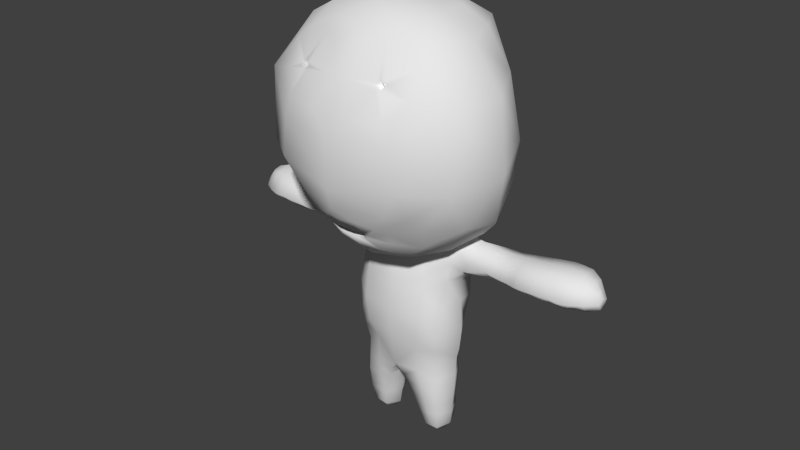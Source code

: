 # Source: character.blend  (saved by Blender 2.59.0; exported with 4.5.12 LTS)
import bpy
from mathutils import Matrix  # noqa: F401  (used for matrix-valued properties, if any)

bpy.ops.wm.read_factory_settings(use_empty=True)
scene = bpy.context.scene
scene.name = 'Scene'

# ---- collections
col_collection_1 = bpy.data.collections.new('Collection 1'); scene.collection.children.link(col_collection_1)
col_collection_2 = bpy.data.collections.new('Collection 2'); scene.collection.children.link(col_collection_2)
col_collection_3 = bpy.data.collections.new('Collection 3'); scene.collection.children.link(col_collection_3)
col_collection_4 = bpy.data.collections.new('Collection 4'); scene.collection.children.link(col_collection_4)
col_collection_5 = bpy.data.collections.new('Collection 5'); scene.collection.children.link(col_collection_5)
col_collection_6 = bpy.data.collections.new('Collection 6'); scene.collection.children.link(col_collection_6)
col_collection_7 = bpy.data.collections.new('Collection 7'); scene.collection.children.link(col_collection_7)
col_collection_8 = bpy.data.collections.new('Collection 8'); scene.collection.children.link(col_collection_8)
col_collection_9 = bpy.data.collections.new('Collection 9'); scene.collection.children.link(col_collection_9)
col_collection_10 = bpy.data.collections.new('Collection 10'); scene.collection.children.link(col_collection_10)
col_collection_11 = bpy.data.collections.new('Collection 11'); scene.collection.children.link(col_collection_11)
col_collection_12 = bpy.data.collections.new('Collection 12'); scene.collection.children.link(col_collection_12)
col_collection_13 = bpy.data.collections.new('Collection 13'); scene.collection.children.link(col_collection_13)
col_collection_14 = bpy.data.collections.new('Collection 14'); scene.collection.children.link(col_collection_14)
col_collection_15 = bpy.data.collections.new('Collection 15'); scene.collection.children.link(col_collection_15)
col_collection_16 = bpy.data.collections.new('Collection 16'); scene.collection.children.link(col_collection_16)
col_collection_17 = bpy.data.collections.new('Collection 17'); scene.collection.children.link(col_collection_17)
col_collection_18 = bpy.data.collections.new('Collection 18'); scene.collection.children.link(col_collection_18)
col_collection_19 = bpy.data.collections.new('Collection 19'); scene.collection.children.link(col_collection_19)
col_collection_20 = bpy.data.collections.new('Collection 20'); scene.collection.children.link(col_collection_20)

# ---- materials (node trees are filled in below, after node groups)
mat_character_material = bpy.data.materials.new('character_material')
mat_character_material.alpha_threshold = 0.0
mat_character_material.use_transparent_shadow = False
mat_character_material.roughness = 0.5
mat_character_material.line_color = (0.0, 0.0, 0.0, 1.0)

# ---- material node trees

# ---- world
world_world = bpy.data.worlds.new('World'); scene.world = world_world
world_world.color = (0.05088, 0.05088, 0.05088)
world_world.use_sun_shadow = False
world_world.sun_shadow_jitter_overblur = 0.0
world_world.cycles.sampling_method = 'MANUAL'
world_world.cycles.sample_map_resolution = 256

# ---- meshes
me_cube_000 = bpy.data.meshes.new('Cube.000')
me_cube_000.from_pydata([(-106.7, 55.97, 305.1), (4.8e-05, 42.46, 307.9), (4.8e-05, 121.1, 373.1), (-40.23, 123.0, 371.6), (106.7, 55.97, 305.1), (40.23, 123.0, 371.6), (-81.55, 128.4, 366.9), (-180.9, 108.6, 309.6), (180.9, 108.6, 309.6), (81.55, 128.4, 366.9), (-92.0, 166.0, 392.4), (-41.01, 165.8, 401.2), (-82.04, 228.3, 438.7), (-163.1, 210.7, 409.2), (82.04, 228.3, 438.7), (41.01, 165.8, 401.2), (92.0, 166.0, 392.4), (163.1, 210.7, 409.2), (4.8e-05, 165.6, 403.3), (4.8e-05, 228.7, 452.9), (-101.9, 149.7, 375.3), (-189.4, 167.2, 342.0), (189.4, 167.2, 342.0), (101.9, 149.7, 375.3), (4.8e-05, 1116.0, 189.4), (-225.0, 1073.0, 200.0), (-129.8, 1042.0, 280.4), (4.8e-05, 1024.0, 324.4), (129.8, 1042.0, 280.4), (225.0, 1073.0, 200.0), (4.8e-05, 1111.0, -170.4), (4.8e-05, 1025.0, -294.8), (-278.9, 1013.0, -222.6), (-183.2, 1085.0, -143.6), (278.9, 1013.0, -222.6), (183.2, 1085.0, -143.6), (4.8e-05, 818.1, -406.9), (-307.0, 793.8, -296.3), (307.0, 793.8, -296.3), (4.8e-05, 610.8, -436.8), (-303.3, 583.4, -349.1), (303.3, 583.4, -349.1), (4.8e-05, 302.1, -384.0), (-204.0, 323.8, -333.1), (204.0, 323.8, -333.1), (4.8e-05, 126.3, -261.0), (-152.7, 162.3, -250.2), (152.7, 162.3, -250.2), (-207.5, 0.3355, 108.4), (-319.4, 35.58, 91.62), (-178.2, 49.65, -13.97), (-135.0, 12.44, 35.06), (178.2, 49.65, -13.97), (319.4, 35.58, 91.62), (207.5, 0.3355, 108.4), (135.0, 12.44, 35.06), (4.8e-05, 93.89, -188.0), (-60.94, 107.9, -170.8), (60.94, 107.9, -170.8), (4.8e-05, -41.38, 146.8), (4.8e-05, -3.907, 40.38), (-240.9, 1080.0, -68.02), (4.8e-05, 1141.0, -58.09), (240.9, 1080.0, -68.02), (-349.5, 1006.0, -96.95), (349.5, 1006.0, -96.95), (-437.0, 814.5, -145.1), (437.0, 814.5, -145.1), (-475.6, 513.1, -182.6), (475.6, 513.1, -182.6), (-449.5, 321.4, -192.6), (449.5, 321.4, -192.6), (-321.3, 161.1, -171.4), (321.3, 161.1, -171.4), (-127.9, 108.0, -131.3), (127.9, 108.0, -131.3), (-205.7, 20.93, 231.7), (4.8e-05, -24.0, 233.2), (205.7, 20.93, 231.7), (-289.1, 98.43, 244.5), (289.1, 98.43, 244.5), (-303.2, 280.3, 363.2), (-227.6, 285.5, 416.9), (-311.2, 426.2, 446.3), (-489.0, 421.6, 314.5), (311.2, 426.2, 446.3), (227.6, 285.5, 416.9), (303.2, 280.3, 363.2), (489.0, 421.6, 314.5), (4.8e-05, 293.3, 489.9), (4.8e-05, 394.3, 522.1), (-337.2, 217.8, 301.8), (-474.9, 225.4, 182.3), (474.9, 225.4, 182.3), (337.2, 217.8, 301.8), (-252.0, 1077.0, 49.74), (4.8e-05, 1144.0, 68.39), (252.0, 1077.0, 49.74), (-395.0, 993.9, 62.18), (-352.9, 1001.0, 190.5), (352.9, 1001.0, 190.5), (395.0, 993.9, 62.18), (-550.1, 799.4, 80.7), (-481.9, 762.7, 311.8), (481.9, 762.7, 311.8), (550.1, 799.4, 80.7), (-593.4, 475.3, 93.43), (593.4, 475.3, 93.43), (-503.5, 196.6, 14.66), (503.5, 196.6, 14.66), (-420.2, 107.3, -20.48), (420.2, 107.3, -20.48), (-201.5, 78.62, -67.27), (201.5, 78.62, -67.27), (-273.0, 625.3, 464.6), (273.0, 625.3, 464.6), (4.8e-05, 615.5, 515.4), (-249.9, 721.3, 451.4), (-325.4, 806.2, 380.1), (325.4, 806.2, 380.1), (249.9, 721.3, 451.4), (-206.0, 833.2, 413.2), (-223.4, 840.7, 403.9), (223.4, 840.7, 403.9), (206.0, 833.2, 413.2), (-80.08, 711.7, 492.0), (80.08, 711.7, 492.0), (-185.0, 834.6, 418.8), (185.0, 834.6, 418.8), (-328.0, 921.5, 307.7), (-259.0, 988.8, 281.5), (259.0, 988.8, 281.5), (328.0, 921.5, 307.7), (-225.2, 857.2, 394.7), (-216.6, 870.9, 390.0), (216.6, 870.9, 390.0), (225.2, 857.2, 394.7), (-78.6, 958.9, 357.3), (-63.2, 854.6, 429.0), (4.8e-05, 860.7, 429.3), (63.2, 854.6, 429.0), (78.6, 958.9, 357.3), (-181.6, 866.2, 403.0), (-177.5, 851.9, 411.7), (177.5, 851.9, 411.7), (181.6, 866.2, 403.0), (-151.4, 984.0, 315.5), (151.4, 984.0, 315.5), (-195.6, 872.1, 395.4), (195.6, 872.1, 395.4), (-159.6, 72.11, -89.14), (-120.6, 78.27, -134.3), (159.6, 72.11, -89.14), (120.6, 78.27, -134.3), (-150.2, 59.37, -52.41), (150.2, 59.37, -52.41), (-53.63, 65.79, -167.3), (53.63, 65.79, -167.3), (-91.06, 22.5, -6.516), (91.06, 22.5, -6.516), (4.8e-05, 63.02, -188.5), (4.8e-05, 13.05, 6.037), (-959.5, -26.24, -92.91), (-977.4, -64.22, -73.53), (-928.7, -64.25, -23.04), (-927.7, -2.786, -66.11), (928.7, -64.25, -23.04), (977.4, -64.22, -73.53), (959.5, -26.24, -92.91), (927.7, -2.786, -66.11), (-880.0, -68.04, 1.927), (-877.0, 12.28, -46.89), (880.0, -68.04, 1.927), (877.0, 12.28, -46.89), (-834.4, -70.15, 16.57), (-830.3, 14.87, -40.66), (834.4, -70.15, 16.57), (830.3, 14.87, -40.66), (-976.1, -96.76, -93.95), (-923.2, -114.7, -66.1), (923.2, -114.7, -66.1), (976.1, -96.76, -93.95), (-857.9, -117.6, -49.45), (857.9, -117.6, -49.45), (-845.4, -119.6, -42.76), (845.4, -119.6, -42.76), (-976.3, -95.69, -126.4), (-977.7, -62.09, -138.6), (-924.8, -58.23, -199.7), (-923.7, -111.3, -167.3), (924.8, -58.23, -199.7), (977.7, -62.09, -138.6), (976.3, -95.69, -126.4), (923.7, -111.3, -167.3), (-878.0, -54.19, -231.1), (-856.8, -109.1, -191.4), (878.0, -54.19, -231.1), (856.8, -109.1, -191.4), (-832.8, -54.74, -242.8), (-844.6, -110.7, -192.3), (832.8, -54.74, -242.8), (844.6, -110.7, -192.3), (-959.7, -25.18, -125.3), (-928.2, 0.000549, -167.3), (928.2, 0.000549, -167.3), (959.7, -25.18, -125.3), (-875.9, 20.78, -188.8), (875.9, 20.78, -188.8), (-829.6, 23.48, -190.2), (829.6, 23.48, -190.2), (-785.6, -63.27, 21.3), (-789.7, 20.73, -39.29), (785.6, -63.27, 21.3), (789.7, 20.73, -39.29), (-769.7, -116.8, -33.28), (769.7, -116.8, -33.28), (-782.2, -63.27, -249.6), (-764.2, -116.8, -190.2), (782.2, -63.27, -249.6), (764.2, -116.8, -190.2), (-784.2, 20.54, -196.2), (784.2, 20.54, -196.2), (-725.9, -66.31, 24.13), (-716.2, 13.88, -31.16), (725.9, -66.31, 24.13), (716.2, 13.88, -31.16), (-746.2, -116.8, -25.36), (746.2, -116.8, -25.36), (-712.9, -66.31, -240.6), (-745.7, -116.8, -182.1), (712.9, -66.31, -240.6), (745.7, -116.8, -182.1), (-715.7, 13.79, -187.9), (715.7, 13.79, -187.9), (-627.1, -75.33, 17.5), (-643.3, 8.789, -32.36), (627.1, -75.33, 17.5), (643.3, 8.789, -32.36), (-633.3, -115.3, -27.59), (633.3, -115.3, -27.59), (-653.8, -79.28, -222.7), (-661.0, -117.8, -180.1), (653.8, -79.28, -222.7), (661.0, -117.8, -180.1), (-669.9, 6.767, -184.9), (669.9, 6.767, -184.9), (-543.1, -9.26, -47.95), (-550.7, -79.85, -0.8681), (-432.2, -82.05, -20.68), (-459.5, -10.36, -54.15), (432.2, -82.05, -20.68), (550.7, -79.85, -0.8681), (543.1, -9.26, -47.95), (459.5, -10.36, -54.15), (-544.2, -115.7, -42.49), (-459.1, -117.7, -51.33), (459.1, -117.7, -51.33), (544.2, -115.7, -42.49), (-526.7, -117.7, -166.2), (-527.3, -82.87, -193.2), (-470.5, -81.09, -186.5), (-470.6, -117.1, -161.8), (470.5, -81.09, -186.5), (527.3, -82.87, -193.2), (526.7, -117.7, -166.2), (470.6, -117.1, -161.8), (-526.6, -11.19, -170.4), (-471.0, -9.725, -163.4), (471.0, -9.725, -163.4), (526.6, -11.19, -170.4), (-923.4, -113.0, -116.7), (-976.2, -96.23, -110.2), (976.2, -96.23, -110.2), (923.4, -113.0, -116.7), (-857.3, -113.3, -120.4), (857.3, -113.3, -120.4), (-845.0, -115.2, -117.5), (845.0, -115.2, -117.5), (-928.5, 12.43, -116.2), (-960.2, -11.89, -108.6), (960.2, -11.89, -108.6), (928.5, 12.43, -116.2), (-876.0, 30.38, -117.0), (876.0, 30.38, -117.0), (-829.5, 33.03, -114.6), (829.5, 33.03, -114.6), (-769.0, -116.8, -109.2), (769.0, -116.8, -109.2), (-789.0, 34.57, -115.2), (789.0, 34.57, -115.2), (-745.4, -116.8, -99.14), (745.4, -116.8, -99.14), (-715.4, 27.77, -104.9), (715.4, 27.77, -104.9), (-660.8, -116.4, -98.35), (660.8, -116.4, -98.35), (-669.7, 21.68, -104.6), (669.7, 21.68, -104.6), (-469.9, -117.4, -106.6), (-526.6, -116.7, -104.4), (526.6, -116.7, -104.4), (469.9, -117.4, -106.6), (-470.3, 3.849, -108.7), (-526.4, 3.649, -109.5), (526.4, 3.649, -109.5), (470.3, 3.849, -108.7), (-978.1, -49.33, -105.6), (978.1, -49.33, -105.6), (-208.0, -561.8, 50.77), (-223.0, -478.9, 58.2), (-282.5, -470.4, -66.68), (-278.6, -568.5, -57.69), (282.5, -470.4, -66.68), (223.0, -478.9, 58.2), (208.0, -561.8, 50.77), (278.6, -568.5, -57.69), (-223.0, -469.6, -163.9), (-211.1, -603.2, -149.2), (223.0, -469.6, -163.9), (211.1, -603.2, -149.2), (-17.95, -756.7, -57.86), (-35.59, -746.8, -179.3), (4.8e-05, -718.2, -188.5), (4.8e-05, -755.5, -55.99), (35.59, -746.8, -179.3), (17.95, -756.7, -57.86), (-38.5, -752.0, 60.85), (4.8e-05, -696.7, 77.96), (38.5, -752.0, 60.85), (-205.0, -661.5, -147.2), (-266.3, -619.7, -56.02), (266.3, -619.7, -56.02), (205.0, -661.5, -147.2), (-196.3, -650.4, 31.33), (196.3, -650.4, 31.33), (-319.8, -150.8, -92.06), (-315.1, -123.6, -172.8), (-246.1, -178.0, -173.8), (-255.7, -213.3, -91.87), (246.1, -178.0, -173.8), (315.1, -123.6, -172.8), (319.8, -150.8, -92.06), (255.7, -213.3, -91.87), (-316.6, -120.3, -18.23), (-246.1, -187.2, 0.8485), (316.6, -120.3, -18.23), (246.1, -187.2, 0.8485), (-371.2, 23.53, -91.53), (-338.9, -24.82, -17.89), (-276.5, -16.87, -6.521), (-327.1, 34.16, -91.69), (276.5, -16.87, -6.521), (338.9, -24.82, -17.89), (371.2, 23.53, -91.53), (327.1, 34.16, -91.69), (-275.9, -20.76, -185.3), (-337.4, -28.12, -172.4), (337.4, -28.12, -172.4), (275.9, -20.76, -185.3), (-253.5, -99.28, -6.723), (-327.7, -72.57, -18.06), (327.7, -72.57, -18.06), (253.5, -99.28, -6.723), (-253.5, -103.5, -185.5), (-326.2, -75.87, -172.6), (253.5, -103.5, -185.5), (326.2, -75.87, -172.6), (-248.1, -322.9, -174.7), (-266.0, -315.7, -79.28), (266.0, -315.7, -79.28), (248.1, -322.9, -174.7), (-237.6, -325.5, 48.87), (237.6, -325.5, 48.87), (-88.08, -1041.0, -67.23), (-128.3, -1035.0, -135.6), (-106.4, -954.0, -146.5), (-74.44, -959.7, -64.59), (106.4, -954.0, -146.5), (128.3, -1035.0, -135.6), (88.08, -1041.0, -67.23), (74.44, -959.7, -64.59), (-111.9, -1071.0, -69.4), (-133.3, -1069.0, -112.6), (133.3, -1069.0, -112.6), (111.9, -1071.0, -69.4), (-128.2, -1037.0, -0.245), (-106.2, -955.4, 15.58), (128.2, -1037.0, -0.245), (106.2, -955.4, 15.58), (-133.2, -1069.0, -27.12), (133.2, -1069.0, -27.12), (-198.7, -1029.0, -139.4), (-223.3, -1031.0, -74.91), (-234.7, -953.7, -69.74), (-206.1, -944.2, -146.0), (234.7, -953.7, -69.74), (223.3, -1031.0, -74.91), (198.7, -1029.0, -139.4), (206.1, -944.2, -146.0), (-178.2, -1069.0, -116.6), (-197.9, -1069.0, -75.55), (197.9, -1069.0, -75.55), (178.2, -1069.0, -116.6), (-198.6, -1033.0, -2.914), (-205.9, -947.1, 12.06), (205.9, -947.1, 12.06), (198.6, -1033.0, -2.914), (-178.1, -1069.0, -28.7), (178.1, -1069.0, -28.7), (-597.5, -0.2575, -41.14), (-594.1, -80.82, 7.868), (594.1, -80.82, 7.868), (597.5, -0.2575, -41.14), (-583.1, -115.5, -34.71), (583.1, -115.5, -34.71), (-583.9, -117.7, -173.1), (-589.3, -84.29, -207.9), (589.3, -84.29, -207.9), (583.9, -117.7, -173.1), (-598.2, -2.209, -177.6), (598.2, -2.209, -177.6), (-583.7, -116.5, -101.4), (583.7, -116.5, -101.4), (-598.1, 12.67, -107.1), (598.1, 12.67, -107.1), (-274.6, 53.58, -99.3), (-218.8, 4.608, -189.2), (218.8, 4.608, -189.2), (274.6, 53.58, -99.3), (-205.4, 56.06, -98.3), (-154.5, 21.57, -192.9), (154.5, 21.57, -192.9), (205.4, 56.06, -98.3), (-218.8, 24.27, -38.37), (-154.5, 39.31, -52.39), (154.5, 39.31, -52.39), (218.8, 24.27, -38.37), (-107.5, -638.0, -180.5), (-140.5, -484.9, -188.7), (4.8e-05, -522.6, -193.8), (140.5, -484.9, -188.7), (107.5, -638.0, -180.5), (-110.6, -579.2, 74.14), (-140.5, -488.6, 100.9), (140.5, -488.6, 100.9), (110.6, -579.2, 74.14), (4.8e-05, -519.4, 112.7), (-155.5, -1069.0, -27.9), (-154.6, -1070.0, -72.46), (154.6, -1070.0, -72.46), (155.5, -1069.0, -27.9), (-155.6, -1069.0, -114.6), (155.6, -1069.0, -114.6), (-118.5, -701.3, 57.77), (118.5, -701.3, 57.77), (-118.9, -697.4, -173.0), (118.9, -697.4, -173.0), (-147.4, -94.37, 51.51), (-156.4, -164.9, 70.33), (4.8e-05, -246.6, 102.4), (4.8e-05, -171.1, 76.04), (156.4, -164.9, 70.33), (147.4, -94.37, 51.51), (-157.9, -238.3, 83.48), (4.8e-05, -320.4, 109.8), (157.9, -238.3, 83.48), (-147.4, -105.6, -212.4), (-156.4, -167.6, -202.1), (156.4, -167.6, -202.1), (147.4, -105.6, -212.4), (4.8e-05, -189.1, -206.7), (4.8e-05, -247.7, -206.7), (-157.9, -236.8, -199.8), (157.9, -236.8, -199.8), (4.8e-05, -306.2, -206.7), (-156.8, -363.1, 104.6), (4.8e-05, -397.1, 115.5), (156.8, -363.1, 104.6), (-156.8, -361.5, -196.1), (156.8, -361.5, -196.1), (4.8e-05, -395.5, -200.2), (-149.9, -952.7, 13.82), (-161.1, -1035.0, -1.575), (161.1, -1035.0, -1.575), (149.9, -952.7, 13.82), (-150.0, -950.6, -146.2), (-161.2, -1032.0, -137.5), (161.2, -1032.0, -137.5), (150.0, -950.6, -146.2), (-76.79, 16.64, -18.9), (-108.8, -36.85, 14.09), (4.8e-05, -80.43, 34.66), (4.8e-05, 10.44, -6.714), (108.8, -36.85, 14.09), (76.79, 16.64, -18.9), (-108.8, -42.71, -203.9), (4.8e-05, -89.44, -206.7), (108.8, -42.71, -203.9), (-76.79, 15.79, -199.9), (4.8e-05, 10.08, -206.7), (76.79, 15.79, -199.9), (-36.26, -807.7, -59.36), (-57.82, -800.6, -171.0), (57.82, -800.6, -171.0), (36.26, -807.7, -59.36), (-54.75, -859.0, -60.96), (-68.17, -824.5, -162.7), (68.17, -824.5, -162.7), (54.75, -859.0, -60.96), (-59.33, -803.4, 49.78), (59.33, -803.4, 49.78), (-80.33, -855.2, 38.56), (80.33, -855.2, 38.56), (-210.8, -747.6, -151.7), (-258.1, -721.5, -59.36), (258.1, -721.5, -59.36), (210.8, -747.6, -151.7), (-204.5, -803.8, -156.3), (-249.8, -823.2, -62.69), (249.8, -823.2, -62.69), (204.5, -803.8, -156.3), (-199.3, -742.2, 32.44), (199.3, -742.2, 32.44), (-202.3, -833.9, 33.56), (202.3, -833.9, 33.56), (-127.8, -773.6, 46.92), (-137.1, -845.9, 36.07), (137.1, -845.9, 36.07), (127.8, -773.6, 46.92), (-127.9, -770.8, -166.3), (-124.8, -814.2, -159.5), (124.8, -814.2, -159.5), (127.9, -770.8, -166.3), (-64.62, -909.5, -62.71), (-105.2, -934.1, -151.6), (105.2, -934.1, -151.6), (64.62, -909.5, -62.71), (-93.2, -905.7, 27.06), (93.2, -905.7, 27.06), (-198.0, -918.4, -148.0), (-242.0, -888.0, -65.95), (242.0, -888.0, -65.95), (198.0, -918.4, -148.0), (-203.9, -890.4, 22.92), (203.9, -890.4, 22.92), (-143.3, -899.4, 24.99), (143.3, -899.4, 24.99), (-144.6, -927.0, -149.8), (144.6, -927.0, -149.8), (-41.19, 191.4, 89.25), (41.19, 191.4, 89.25), (-27.66, 178.6, 188.1), (27.66, 178.6, 188.1), (4.8e-05, 174.4, 217.5), (-188.4, 827.7, 355.4), (188.4, 827.7, 355.4)], [], [(136, 555, 124), (136, 124, 123), (121, 554, 133), (121, 133, 122), (144, 128, 124), (144, 124, 555), (121, 127, 143), (121, 143, 554), (149, 555, 136), (149, 136, 135), (133, 554, 148), (133, 148, 134), (149, 145, 144), (149, 144, 555), (143, 142, 148), (143, 148, 554), (15, 18, 553), (15, 553, 552), (553, 18, 11), (553, 11, 551), (552, 553, 5), (553, 2, 5), (2, 553, 3), (553, 551, 3), (16, 15, 552), (16, 552, 550), (551, 11, 10), (551, 10, 549), (550, 552, 9), (552, 5, 9), (3, 551, 6), (551, 549, 6), (23, 16, 9), (16, 550, 9), (549, 10, 6), (10, 20, 6), (535, 507, 531), (535, 531, 548), (530, 506, 534), (530, 534, 547), (377, 535, 548), (377, 548, 488), (547, 534, 375), (547, 375, 485), (548, 531, 542), (531, 520, 542), (517, 530, 539), (530, 547, 539), (488, 548, 542), (488, 542, 398), (539, 547, 485), (539, 485, 394), (544, 524, 527), (544, 527, 546), (526, 523, 543), (526, 543, 545), (405, 544, 546), (405, 546, 484), (545, 543, 404), (545, 404, 481), (546, 527, 538), (527, 512, 538), (511, 526, 537), (526, 545, 537), (484, 546, 388), (546, 538, 388), (537, 545, 386), (545, 481, 386), (544, 405, 541), (405, 395, 541), (393, 404, 540), (404, 543, 540), (524, 544, 519), (544, 541, 519), (540, 543, 518), (543, 523, 518), (541, 395, 542), (395, 398, 542), (394, 393, 539), (393, 540, 539), (519, 541, 520), (541, 542, 520), (539, 540, 517), (540, 518, 517), (536, 380, 388), (536, 388, 538), (386, 376, 533), (386, 533, 537), (508, 536, 538), (508, 538, 512), (537, 533, 505), (537, 505, 511), (535, 377, 380), (535, 380, 536), (376, 375, 534), (376, 534, 533), (507, 535, 508), (535, 536, 508), (533, 534, 505), (534, 506, 505), (503, 324, 532), (324, 456, 532), (455, 321, 529), (321, 502, 529), (507, 503, 531), (503, 532, 531), (529, 502, 530), (502, 506, 530), (532, 456, 516), (456, 332, 516), (329, 455, 513), (455, 529, 513), (531, 532, 520), (532, 516, 520), (513, 529, 517), (529, 530, 517), (522, 334, 454), (522, 454, 528), (453, 333, 521), (453, 521, 525), (524, 522, 528), (524, 528, 527), (525, 521, 523), (525, 523, 526), (528, 454, 328), (528, 328, 510), (326, 453, 525), (326, 525, 509), (527, 528, 510), (527, 510, 512), (509, 525, 526), (509, 526, 511), (522, 524, 519), (522, 519, 515), (518, 523, 521), (518, 521, 514), (334, 522, 515), (334, 515, 331), (514, 521, 333), (514, 333, 330), (515, 519, 516), (519, 520, 516), (517, 518, 513), (518, 514, 513), (331, 515, 332), (515, 516, 332), (513, 514, 329), (514, 330, 329), (504, 508, 512), (504, 512, 510), (511, 505, 501), (511, 501, 509), (325, 504, 510), (325, 510, 328), (509, 501, 320), (509, 320, 326), (503, 507, 504), (507, 508, 504), (505, 506, 501), (506, 502, 501), (324, 503, 325), (503, 504, 325), (501, 502, 320), (502, 321, 320), (161, 492, 494), (161, 494, 159), (489, 492, 161), (489, 161, 158), (155, 159, 435), (159, 494, 435), (489, 158, 434), (158, 154, 434), (152, 155, 435), (152, 435, 432), (434, 154, 150), (434, 150, 429), (152, 432, 153), (432, 431, 153), (430, 429, 151), (429, 150, 151), (153, 431, 500), (153, 500, 157), (498, 430, 151), (498, 151, 156), (160, 157, 499), (157, 500, 499), (498, 156, 499), (156, 160, 499), (500, 431, 497), (431, 427, 497), (426, 430, 495), (430, 498, 495), (499, 500, 497), (499, 497, 496), (495, 498, 499), (495, 499, 496), (497, 427, 469), (427, 358, 469), (355, 426, 466), (426, 495, 466), (496, 497, 469), (496, 469, 470), (466, 495, 496), (466, 496, 470), (462, 351, 436), (462, 436, 493), (433, 349, 457), (433, 457, 490), (460, 462, 491), (462, 493, 491), (490, 457, 491), (457, 460, 491), (493, 436, 435), (493, 435, 494), (434, 433, 490), (434, 490, 489), (491, 493, 492), (493, 494, 492), (489, 490, 492), (490, 491, 492), (452, 383, 378), (452, 378, 487), (374, 382, 451), (374, 451, 486), (402, 452, 487), (402, 487, 397), (486, 451, 399), (486, 399, 391), (487, 378, 488), (378, 377, 488), (375, 374, 485), (374, 486, 485), (397, 487, 488), (397, 488, 398), (485, 486, 391), (485, 391, 394), (450, 408, 483), (408, 406, 483), (403, 407, 482), (407, 447, 482), (390, 450, 387), (450, 483, 387), (482, 447, 385), (447, 389, 385), (483, 406, 484), (406, 405, 484), (404, 403, 481), (403, 482, 481), (387, 483, 484), (387, 484, 388), (481, 482, 385), (481, 385, 386), (440, 439, 480), (440, 480, 479), (480, 439, 438), (480, 438, 478), (318, 440, 479), (318, 479, 370), (478, 438, 316), (478, 316, 367), (479, 480, 474), (479, 474, 473), (474, 480, 478), (474, 478, 472), (370, 479, 473), (370, 473, 339), (472, 478, 367), (472, 367, 337), (444, 313, 477), (313, 372, 477), (371, 309, 475), (309, 443, 475), (446, 444, 476), (444, 477, 476), (475, 443, 476), (443, 446, 476), (477, 372, 465), (372, 346, 465), (344, 371, 463), (371, 475, 463), (476, 477, 464), (477, 465, 464), (463, 475, 464), (475, 476, 464), (473, 474, 471), (473, 471, 468), (471, 474, 472), (471, 472, 467), (339, 473, 468), (339, 468, 365), (467, 472, 337), (467, 337, 363), (468, 471, 470), (468, 470, 469), (470, 471, 467), (470, 467, 466), (365, 468, 469), (365, 469, 358), (466, 467, 363), (466, 363, 355), (465, 346, 461), (346, 362, 461), (359, 344, 458), (344, 463, 458), (464, 465, 459), (465, 461, 459), (458, 463, 459), (463, 464, 459), (461, 362, 462), (362, 351, 462), (349, 359, 457), (359, 458, 457), (459, 461, 460), (461, 462, 460), (457, 458, 460), (458, 459, 460), (456, 324, 322), (456, 322, 441), (322, 321, 455), (322, 455, 437), (332, 456, 441), (332, 441, 319), (437, 455, 329), (437, 329, 317), (454, 334, 445), (334, 314, 445), (308, 333, 442), (333, 453, 442), (328, 454, 327), (454, 445, 327), (442, 453, 327), (453, 326, 327), (449, 384, 383), (449, 383, 452), (382, 381, 448), (382, 448, 451), (401, 449, 402), (449, 452, 402), (451, 448, 399), (448, 400, 399), (449, 401, 408), (449, 408, 450), (407, 400, 448), (407, 448, 447), (384, 449, 390), (449, 450, 390), (447, 448, 389), (448, 381, 389), (444, 446, 445), (446, 327, 445), (327, 446, 442), (446, 443, 442), (313, 444, 314), (444, 445, 314), (442, 443, 308), (443, 309, 308), (440, 318, 319), (440, 319, 441), (317, 316, 438), (317, 438, 437), (439, 440, 441), (439, 441, 322), (437, 438, 439), (437, 439, 322), (436, 351, 428), (351, 354, 428), (350, 349, 425), (349, 433, 425), (435, 436, 432), (436, 428, 432), (425, 433, 429), (433, 434, 429), (427, 431, 432), (427, 432, 428), (429, 430, 426), (429, 426, 425), (358, 427, 428), (358, 428, 354), (425, 426, 355), (425, 355, 350), (420, 269, 424), (269, 304, 424), (303, 266, 423), (266, 419, 423), (245, 420, 297), (420, 424, 297), (423, 419, 296), (419, 244, 296), (424, 304, 252), (424, 252, 412), (246, 303, 423), (246, 423, 409), (297, 424, 237), (424, 412, 237), (409, 423, 235), (423, 296, 235), (414, 257, 422), (257, 300, 422), (299, 254, 421), (254, 413, 421), (239, 414, 422), (239, 422, 295), (421, 413, 238), (421, 238, 294), (422, 300, 264), (422, 264, 418), (258, 299, 421), (258, 421, 415), (295, 422, 418), (295, 418, 243), (415, 421, 294), (415, 294, 241), (420, 245, 242), (420, 242, 417), (240, 244, 419), (240, 419, 416), (269, 420, 417), (269, 417, 263), (416, 419, 266), (416, 266, 259), (417, 242, 243), (417, 243, 418), (241, 240, 416), (241, 416, 415), (263, 417, 418), (263, 418, 264), (415, 416, 259), (415, 259, 258), (411, 251, 414), (251, 257, 414), (254, 247, 413), (247, 410, 413), (236, 411, 239), (411, 414, 239), (413, 410, 238), (410, 234, 238), (411, 236, 412), (236, 237, 412), (235, 234, 409), (234, 410, 409), (251, 411, 412), (251, 412, 252), (409, 410, 247), (409, 247, 246), (406, 408, 396), (408, 401, 396), (400, 407, 392), (407, 403, 392), (405, 406, 395), (406, 396, 395), (392, 403, 393), (403, 404, 393), (396, 401, 402), (396, 402, 397), (399, 400, 392), (399, 392, 391), (395, 396, 397), (395, 397, 398), (391, 392, 393), (391, 393, 394), (379, 384, 390), (379, 390, 387), (389, 381, 373), (389, 373, 385), (380, 379, 387), (380, 387, 388), (385, 373, 376), (385, 376, 386), (378, 383, 379), (383, 384, 379), (381, 382, 373), (382, 374, 373), (377, 378, 380), (378, 379, 380), (373, 374, 376), (374, 375, 376), (372, 313, 312), (372, 312, 369), (310, 309, 371), (310, 371, 368), (346, 372, 369), (346, 369, 342), (368, 371, 344), (368, 344, 338), (369, 312, 318), (369, 318, 370), (316, 310, 368), (316, 368, 367), (342, 369, 370), (342, 370, 339), (367, 368, 338), (367, 338, 337), (262, 265, 366), (265, 340, 366), (336, 261, 364), (261, 260, 364), (268, 262, 357), (262, 366, 357), (364, 260, 356), (260, 267, 356), (366, 340, 365), (340, 339, 365), (337, 336, 363), (336, 364, 363), (365, 358, 366), (358, 357, 366), (356, 355, 364), (355, 363, 364), (250, 253, 352), (250, 352, 361), (348, 249, 248), (348, 248, 360), (256, 250, 345), (250, 361, 345), (360, 248, 343), (248, 255, 343), (361, 352, 351), (361, 351, 362), (349, 348, 360), (349, 360, 359), (345, 361, 362), (345, 362, 346), (359, 360, 343), (359, 343, 344), (353, 305, 268), (353, 268, 357), (267, 302, 347), (267, 347, 356), (352, 253, 353), (253, 305, 353), (302, 249, 347), (249, 348, 347), (341, 301, 256), (341, 256, 345), (255, 298, 335), (255, 335, 343), (340, 265, 301), (340, 301, 341), (298, 261, 336), (298, 336, 335), (357, 358, 354), (357, 354, 353), (350, 355, 356), (350, 356, 347), (351, 352, 354), (352, 353, 354), (347, 348, 350), (348, 349, 350), (342, 341, 346), (341, 345, 346), (343, 335, 344), (335, 338, 344), (339, 340, 341), (339, 341, 342), (335, 336, 337), (335, 337, 338), (314, 334, 331), (314, 331, 315), (330, 333, 308), (330, 308, 311), (315, 331, 319), (331, 332, 319), (329, 330, 317), (330, 311, 317), (323, 325, 328), (323, 328, 327), (326, 320, 323), (326, 323, 327), (322, 324, 323), (324, 325, 323), (320, 321, 323), (321, 322, 323), (318, 312, 315), (318, 315, 319), (311, 310, 316), (311, 316, 317), (312, 313, 315), (313, 314, 315), (308, 309, 311), (309, 310, 311), (272, 192, 191), (272, 191, 307), (187, 186, 271), (187, 271, 306), (181, 272, 167), (272, 307, 167), (306, 271, 163), (271, 178, 163), (307, 191, 205), (307, 205, 280), (202, 187, 306), (202, 306, 279), (167, 307, 168), (307, 280, 168), (279, 306, 162), (306, 163, 162), (304, 269, 268), (304, 268, 305), (267, 266, 303), (267, 303, 302), (252, 304, 253), (304, 305, 253), (302, 303, 249), (303, 246, 249), (300, 257, 256), (300, 256, 301), (255, 254, 299), (255, 299, 298), (264, 300, 265), (300, 301, 265), (298, 299, 261), (299, 258, 261), (293, 233, 245), (293, 245, 297), (244, 232, 292), (244, 292, 296), (225, 293, 297), (225, 297, 237), (296, 292, 223), (296, 223, 235), (291, 227, 295), (227, 239, 295), (238, 226, 294), (226, 290, 294), (231, 291, 243), (291, 295, 243), (294, 290, 241), (290, 229, 241), (289, 221, 233), (289, 233, 293), (232, 220, 288), (232, 288, 292), (213, 289, 293), (213, 293, 225), (292, 288, 211), (292, 211, 223), (287, 215, 291), (215, 227, 291), (226, 214, 290), (214, 286, 290), (219, 287, 231), (287, 291, 231), (290, 286, 229), (286, 217, 229), (285, 209, 289), (209, 221, 289), (220, 208, 288), (208, 284, 288), (177, 285, 213), (285, 289, 213), (288, 284, 211), (284, 175, 211), (277, 185, 287), (185, 215, 287), (214, 184, 286), (184, 276, 286), (201, 277, 219), (277, 287, 219), (286, 276, 217), (276, 199, 217), (283, 207, 209), (283, 209, 285), (208, 206, 282), (208, 282, 284), (173, 283, 285), (173, 285, 177), (284, 282, 171), (284, 171, 175), (281, 204, 283), (204, 207, 283), (206, 203, 282), (203, 278, 282), (169, 281, 283), (169, 283, 173), (282, 278, 165), (282, 165, 171), (280, 205, 281), (205, 204, 281), (203, 202, 278), (202, 279, 278), (168, 280, 169), (280, 281, 169), (278, 279, 165), (279, 162, 165), (275, 183, 277), (183, 185, 277), (184, 182, 276), (182, 274, 276), (197, 275, 201), (275, 277, 201), (276, 274, 199), (274, 195, 199), (273, 180, 275), (180, 183, 275), (182, 179, 274), (179, 270, 274), (193, 273, 275), (193, 275, 197), (274, 270, 189), (274, 189, 195), (272, 181, 273), (181, 180, 273), (179, 178, 270), (178, 271, 270), (192, 272, 273), (192, 273, 193), (270, 271, 186), (270, 186, 189), (268, 269, 262), (269, 263, 262), (259, 266, 260), (266, 267, 260), (262, 263, 264), (262, 264, 265), (258, 259, 260), (258, 260, 261), (256, 257, 251), (256, 251, 250), (247, 254, 255), (247, 255, 248), (250, 251, 253), (251, 252, 253), (246, 247, 249), (247, 248, 249), (245, 233, 230), (245, 230, 242), (228, 232, 244), (228, 244, 240), (242, 230, 243), (230, 231, 243), (229, 228, 241), (228, 240, 241), (224, 236, 239), (224, 239, 227), (238, 234, 222), (238, 222, 226), (236, 224, 237), (224, 225, 237), (223, 222, 235), (222, 234, 235), (233, 221, 218), (233, 218, 230), (216, 220, 232), (216, 232, 228), (230, 218, 219), (230, 219, 231), (217, 216, 228), (217, 228, 229), (227, 215, 212), (227, 212, 224), (210, 214, 226), (210, 226, 222), (224, 212, 225), (212, 213, 225), (211, 210, 223), (210, 222, 223), (221, 209, 200), (221, 200, 218), (198, 208, 220), (198, 220, 216), (218, 200, 201), (218, 201, 219), (199, 198, 216), (199, 216, 217), (215, 185, 176), (215, 176, 212), (174, 184, 214), (174, 214, 210), (212, 176, 177), (212, 177, 213), (175, 174, 210), (175, 210, 211), (209, 207, 196), (209, 196, 200), (194, 206, 208), (194, 208, 198), (207, 204, 190), (207, 190, 196), (188, 203, 206), (188, 206, 194), (204, 205, 191), (204, 191, 190), (187, 202, 203), (187, 203, 188), (200, 196, 201), (196, 197, 201), (195, 194, 199), (194, 198, 199), (196, 190, 197), (190, 193, 197), (189, 188, 195), (188, 194, 195), (190, 191, 193), (191, 192, 193), (186, 187, 189), (187, 188, 189), (185, 183, 172), (185, 172, 176), (170, 182, 184), (170, 184, 174), (183, 180, 166), (183, 166, 172), (164, 179, 182), (164, 182, 170), (180, 181, 167), (180, 167, 166), (163, 178, 179), (163, 179, 164), (176, 172, 177), (172, 173, 177), (171, 170, 175), (170, 174, 175), (172, 166, 173), (166, 169, 173), (165, 164, 171), (164, 170, 171), (166, 167, 169), (167, 168, 169), (162, 163, 165), (163, 164, 165), (55, 60, 159), (60, 161, 159), (161, 60, 158), (60, 51, 158), (56, 58, 157), (56, 157, 160), (156, 57, 56), (156, 56, 160), (52, 55, 159), (52, 159, 155), (158, 51, 50), (158, 50, 154), (58, 75, 153), (58, 153, 157), (151, 74, 57), (151, 57, 156), (113, 52, 155), (113, 155, 152), (154, 50, 112), (154, 112, 150), (75, 113, 152), (75, 152, 153), (150, 112, 74), (150, 74, 151), (147, 149, 135), (147, 135, 131), (134, 148, 146), (134, 146, 130), (28, 147, 131), (28, 131, 29), (130, 146, 26), (130, 26, 25), (141, 145, 147), (145, 149, 147), (148, 142, 146), (142, 137, 146), (27, 141, 28), (141, 147, 28), (146, 137, 26), (137, 27, 26), (126, 128, 140), (128, 144, 140), (143, 127, 138), (127, 125, 138), (116, 126, 139), (126, 140, 139), (138, 125, 139), (125, 116, 139), (132, 136, 119), (136, 123, 119), (122, 133, 118), (133, 129, 118), (100, 132, 104), (132, 119, 104), (118, 129, 103), (129, 99, 103), (140, 144, 145), (140, 145, 141), (142, 143, 138), (142, 138, 137), (139, 140, 141), (139, 141, 27), (137, 138, 139), (137, 139, 27), (131, 135, 132), (135, 136, 132), (133, 134, 129), (134, 130, 129), (29, 131, 100), (131, 132, 100), (129, 130, 99), (130, 25, 99), (120, 124, 128), (120, 128, 126), (127, 121, 117), (127, 117, 125), (115, 120, 126), (115, 126, 116), (125, 117, 114), (125, 114, 116), (119, 123, 124), (119, 124, 120), (121, 122, 118), (121, 118, 117), (104, 119, 115), (119, 120, 115), (117, 118, 114), (118, 103, 114), (90, 85, 115), (90, 115, 116), (114, 83, 90), (114, 90, 116), (88, 104, 115), (88, 115, 85), (114, 103, 84), (114, 84, 83), (113, 75, 73), (113, 73, 111), (72, 74, 112), (72, 112, 110), (52, 113, 53), (113, 111, 53), (110, 112, 49), (112, 50, 49), (111, 73, 109), (73, 71, 109), (70, 72, 108), (72, 110, 108), (53, 111, 93), (111, 109, 93), (108, 110, 92), (110, 49, 92), (109, 71, 107), (71, 69, 107), (68, 70, 106), (70, 108, 106), (93, 109, 107), (93, 107, 88), (106, 108, 92), (106, 92, 84), (107, 69, 105), (69, 67, 105), (66, 68, 102), (68, 106, 102), (88, 107, 104), (107, 105, 104), (102, 106, 103), (106, 84, 103), (105, 67, 101), (67, 65, 101), (64, 66, 98), (66, 102, 98), (104, 105, 100), (105, 101, 100), (98, 102, 99), (102, 103, 99), (101, 65, 97), (65, 63, 97), (61, 64, 95), (64, 98, 95), (100, 101, 97), (100, 97, 29), (95, 98, 99), (95, 99, 25), (96, 24, 29), (96, 29, 97), (25, 24, 96), (25, 96, 95), (62, 96, 97), (62, 97, 63), (95, 96, 62), (95, 62, 61), (87, 17, 22), (87, 22, 94), (21, 13, 81), (21, 81, 91), (88, 87, 94), (88, 94, 93), (91, 81, 84), (91, 84, 92), (94, 22, 80), (22, 8, 80), (7, 21, 79), (21, 91, 79), (93, 94, 80), (93, 80, 53), (79, 91, 92), (79, 92, 49), (89, 19, 14), (89, 14, 86), (12, 19, 89), (12, 89, 82), (90, 89, 86), (90, 86, 85), (82, 89, 90), (82, 90, 83), (86, 14, 17), (86, 17, 87), (13, 12, 82), (13, 82, 81), (85, 86, 87), (85, 87, 88), (81, 82, 83), (81, 83, 84), (80, 8, 78), (8, 4, 78), (0, 7, 76), (7, 79, 76), (53, 80, 78), (53, 78, 54), (76, 79, 49), (76, 49, 48), (77, 59, 78), (59, 54, 78), (48, 59, 76), (59, 77, 76), (1, 77, 4), (77, 78, 4), (1, 0, 77), (0, 76, 77), (75, 58, 47), (75, 47, 73), (46, 57, 74), (46, 74, 72), (73, 47, 44), (73, 44, 71), (43, 46, 72), (43, 72, 70), (71, 44, 41), (71, 41, 69), (40, 43, 70), (40, 70, 68), (69, 41, 67), (41, 38, 67), (37, 40, 66), (40, 68, 66), (67, 38, 34), (67, 34, 65), (32, 37, 66), (32, 66, 64), (65, 34, 63), (34, 35, 63), (33, 32, 61), (32, 64, 61), (30, 62, 35), (62, 63, 35), (61, 62, 33), (62, 30, 33), (55, 54, 59), (55, 59, 60), (59, 48, 51), (59, 51, 60), (56, 45, 58), (45, 47, 58), (46, 45, 57), (45, 56, 57), (52, 53, 54), (52, 54, 55), (48, 49, 50), (48, 50, 51), (47, 45, 42), (47, 42, 44), (42, 45, 46), (42, 46, 43), (44, 42, 39), (44, 39, 41), (39, 42, 43), (39, 43, 40), (41, 39, 38), (39, 36, 38), (36, 39, 37), (39, 40, 37), (38, 36, 31), (38, 31, 34), (31, 36, 37), (31, 37, 32), (34, 31, 35), (31, 30, 35), (30, 31, 33), (31, 32, 33), (28, 29, 24), (28, 24, 27), (24, 25, 26), (24, 26, 27), (17, 16, 23), (17, 23, 22), (20, 10, 13), (20, 13, 21), (22, 23, 8), (23, 9, 8), (6, 20, 7), (20, 21, 7), (19, 18, 15), (19, 15, 14), (11, 18, 19), (11, 19, 12), (14, 15, 16), (14, 16, 17), (10, 11, 12), (10, 12, 13), (8, 9, 4), (9, 5, 4), (7, 0, 6), (0, 3, 6), (2, 1, 5), (1, 4, 5), (0, 1, 3), (1, 2, 3)])
me_cube_000.polygons.foreach_set('use_smooth', [True] * 1108)
_uv = me_cube_000.uv_layers.new(name='UVTex')
_uv.uv.foreach_set('vector', [0.8088, 0.00167, 0.8088, 0.01941, 0.8006, 0.002251, 0.1723, 0.7983, 0.165, 0.7916, 0.171, 0.7935, 0.816, 0.01941, 0.8235, 0.001949, 0.8235, 0.0191, 0.03837, 0.7925, 0.03383, 0.7993, 0.03366, 0.7945, 0.1565, 0.7974, 0.1582, 0.7923, 0.165, 0.7916, 0.7943, 0.008011, 0.8006, 0.002251, 0.8088, 0.01941, 0.03837, 0.7925, 0.04452, 0.7932, 0.04741, 0.7982, 0.816, 0.01941, 0.8088, 0.01348, 0.8235, 0.001949, 0.1633, 0.803, 0.163, 0.7876, 0.1723, 0.7983, 0.1633, 0.803, 0.1723, 0.7983, 0.17, 0.8023, 0.03383, 0.7993, 0.04721, 0.7885, 0.04302, 0.8039, 0.03383, 0.7993, 0.04302, 0.8039, 0.0369, 0.8033, 0.1633, 0.803, 0.1585, 0.8015, 0.1565, 0.7974, 0.3309, 0.5966, 0.3248, 0.5937, 0.3309, 0.5778, 0.04741, 0.7982, 0.04681, 0.8023, 0.04302, 0.8039, 0.833, 0.01818, 0.8235, 0.01941, 0.8235, 0.001382, 0.01592, 0.8527, 0.02873, 0.852, 0.02867, 0.9103, 0.01592, 0.8527, 0.02867, 0.9103, 0.01995, 0.9195, 0.02867, 0.9103, 0.02873, 0.852, 0.04153, 0.8527, 0.02867, 0.9103, 0.04153, 0.8527, 0.03723, 0.9195, 0.7594, 0.04201, 0.7681, 0.05113, 0.7563, 0.09766, 0.7681, 0.05113, 0.7689, 0.09816, 0.7563, 0.09766, 0.7689, 0.09816, 0.7681, 0.05113, 0.7814, 0.09786, 0.7681, 0.05113, 0.7767, 0.04215, 0.7814, 0.09786, 0.0, 0.8555, 0.01592, 0.8527, 0.01995, 0.9195, 0.0, 0.8555, 0.01995, 0.9195, 0.01548, 0.9506, 0.03723, 0.9195, 0.04153, 0.8527, 0.05745, 0.8554, 0.03723, 0.9195, 0.05745, 0.8554, 0.0412, 0.9505, 0.755, 0.01148, 0.7594, 0.04201, 0.7432, 0.09625, 0.7594, 0.04201, 0.7563, 0.09766, 0.7432, 0.09625, 0.7814, 0.09786, 0.7767, 0.04215, 0.7943, 0.09667, 0.7767, 0.04215, 0.7808, 0.01169, 0.7943, 0.09667, 0.1285, 0.5778, 0.1246, 0.5836, 0.1225, 0.571, 0.3298, 0.791, 0.3299, 0.6972, 0.342, 0.7831, 0.3419, 0.791, 0.342, 0.8735, 0.3296, 0.8685, 0.06804, 0.5841, 0.06585, 0.5783, 0.0724, 0.5713, 0.04931, 0.2829, 0.08198, 0.2691, 0.08511, 0.2864, 0.04931, 0.2829, 0.08511, 0.2864, 0.05152, 0.2949, 0.08267, 0.2088, 0.08064, 0.2268, 0.04725, 0.2175, 0.08267, 0.2088, 0.04725, 0.2175, 0.04869, 0.205, 0.04294, 0.2836, 0.04931, 0.2829, 0.05152, 0.2949, 0.04294, 0.2836, 0.05152, 0.2949, 0.04435, 0.2971, 0.04869, 0.205, 0.04725, 0.2175, 0.04086, 0.2174, 0.04869, 0.205, 0.04086, 0.2174, 0.04141, 0.2038, 0.05152, 0.2949, 0.08511, 0.2864, 0.05432, 0.3112, 0.08511, 0.2864, 0.0885, 0.3108, 0.05432, 0.3112, 0.08449, 0.1837, 0.08267, 0.2088, 0.05044, 0.1882, 0.08267, 0.2088, 0.04869, 0.205, 0.05044, 0.1882, 0.04435, 0.2971, 0.05152, 0.2949, 0.05432, 0.3112, 0.04435, 0.2971, 0.05432, 0.3112, 0.04671, 0.3143, 0.05044, 0.1882, 0.04869, 0.205, 0.04141, 0.2038, 0.05044, 0.1882, 0.04141, 0.2038, 0.04268, 0.1862, 0.6172, 0.1389, 0.5992, 0.1382, 0.6028, 0.1179, 0.6172, 0.1389, 0.6028, 0.1179, 0.6199, 0.1201, 0.6027, 0.03362, 0.5991, 0.01382, 0.617, 0.01353, 0.6027, 0.03362, 0.617, 0.01353, 0.6198, 0.03194, 0.6353, 0.1397, 0.6172, 0.1389, 0.6199, 0.1201, 0.6353, 0.1397, 0.6199, 0.1201, 0.6369, 0.1223, 0.6198, 0.03194, 0.617, 0.01353, 0.6351, 0.0131, 0.6198, 0.03194, 0.6351, 0.0131, 0.6368, 0.03018, 0.6199, 0.1201, 0.6028, 0.1179, 0.6217, 0.1045, 0.6028, 0.1179, 0.6056, 0.1002, 0.6217, 0.1045, 0.6055, 0.05085, 0.6027, 0.03362, 0.6217, 0.04718, 0.6027, 0.03362, 0.6198, 0.03194, 0.6217, 0.04718, 0.6369, 0.1223, 0.6199, 0.1201, 0.6377, 0.1088, 0.6199, 0.1201, 0.6217, 0.1045, 0.6377, 0.1088, 0.6217, 0.04718, 0.6198, 0.03194, 0.6376, 0.04348, 0.6198, 0.03194, 0.6368, 0.03018, 0.6376, 0.04348, 0.3547, 0.7533, 0.3577, 0.7355, 0.3761, 0.7539, 0.3577, 0.7355, 0.3781, 0.7333, 0.3761, 0.7539, 0.8769, 0.4275, 0.9041, 0.4286, 0.8779, 0.4482, 0.9041, 0.4286, 0.9082, 0.4462, 0.8779, 0.4482, 0.3518, 0.771, 0.3547, 0.7533, 0.3742, 0.7741, 0.3547, 0.7533, 0.3761, 0.7539, 0.3742, 0.7741, 0.8779, 0.4482, 0.9082, 0.4462, 0.8787, 0.4686, 0.9082, 0.4462, 0.9121, 0.4638, 0.8787, 0.4686, 0.3761, 0.7539, 0.3781, 0.7333, 0.4051, 0.7444, 0.3781, 0.7333, 0.4036, 0.7363, 0.4051, 0.7444, 0.8584, 0.4294, 0.8769, 0.4275, 0.8592, 0.4371, 0.8769, 0.4275, 0.8779, 0.4482, 0.8592, 0.4371, 0.3742, 0.7741, 0.3761, 0.7539, 0.4067, 0.7803, 0.3761, 0.7539, 0.4051, 0.7444, 0.4067, 0.7803, 0.8592, 0.4371, 0.8779, 0.4482, 0.8574, 0.473, 0.8779, 0.4482, 0.8787, 0.4686, 0.8574, 0.473, 0.2903, 0.8677, 0.2904, 0.8837, 0.2633, 0.8835, 0.2903, 0.8677, 0.2633, 0.8835, 0.2609, 0.8676, 0.2058, 0.8887, 0.2254, 0.8868, 0.224, 0.9025, 0.2058, 0.8887, 0.224, 0.9025, 0.2013, 0.9044, 0.2903, 0.8516, 0.2903, 0.8677, 0.2609, 0.8676, 0.2903, 0.8516, 0.2609, 0.8676, 0.2584, 0.8514, 0.2013, 0.9044, 0.224, 0.9025, 0.2227, 0.9183, 0.2013, 0.9044, 0.2227, 0.9183, 0.1967, 0.9203, 0.3114, 0.8767, 0.3101, 0.883, 0.2904, 0.8837, 0.3114, 0.8767, 0.2904, 0.8837, 0.2903, 0.8677, 0.2254, 0.8868, 0.253, 0.888, 0.2544, 0.8942, 0.2254, 0.8868, 0.2544, 0.8942, 0.224, 0.9025, 0.3175, 0.8413, 0.3114, 0.8767, 0.2903, 0.8516, 0.3114, 0.8767, 0.2903, 0.8677, 0.2903, 0.8516, 0.224, 0.9025, 0.2544, 0.8942, 0.2227, 0.9183, 0.2544, 0.8942, 0.254, 0.9284, 0.2227, 0.9183, 0.08977, 0.2656, 0.1061, 0.2577, 0.09851, 0.2865, 0.1061, 0.2577, 0.1205, 0.2822, 0.09851, 0.2865, 0.1181, 0.2083, 0.1054, 0.2356, 0.096, 0.207, 0.1054, 0.2356, 0.08864, 0.2297, 0.096, 0.207, 0.08198, 0.2691, 0.08977, 0.2656, 0.08511, 0.2864, 0.08977, 0.2656, 0.09851, 0.2865, 0.08511, 0.2864, 0.096, 0.207, 0.08864, 0.2297, 0.08267, 0.2088, 0.08864, 0.2297, 0.08064, 0.2268, 0.08267, 0.2088, 0.09851, 0.2865, 0.1205, 0.2822, 0.1042, 0.3113, 0.1205, 0.2822, 0.1285, 0.3073, 0.1042, 0.3113, 0.1245, 0.1799, 0.1181, 0.2083, 0.1001, 0.1803, 0.1181, 0.2083, 0.096, 0.207, 0.1001, 0.1803, 0.08511, 0.2864, 0.09851, 0.2865, 0.0885, 0.3108, 0.09851, 0.2865, 0.1042, 0.3113, 0.0885, 0.3108, 0.1001, 0.1803, 0.096, 0.207, 0.08449, 0.1837, 0.096, 0.207, 0.08267, 0.2088, 0.08449, 0.1837, 0.5707, 0.1381, 0.5423, 0.1379, 0.557, 0.1121, 0.5707, 0.1381, 0.557, 0.1121, 0.5799, 0.115, 0.5569, 0.03918, 0.5421, 0.0173, 0.5706, 0.01556, 0.5569, 0.03918, 0.5706, 0.01556, 0.5798, 0.0364, 0.5992, 0.1382, 0.5707, 0.1381, 0.5799, 0.115, 0.5992, 0.1382, 0.5799, 0.115, 0.6028, 0.1179, 0.5798, 0.0364, 0.5706, 0.01556, 0.5991, 0.01382, 0.5798, 0.0364, 0.5991, 0.01382, 0.6027, 0.03362, 0.5799, 0.115, 0.557, 0.1121, 0.5726, 0.08686, 0.5799, 0.115, 0.5726, 0.08686, 0.5891, 0.09352, 0.5726, 0.06319, 0.5569, 0.03918, 0.5798, 0.0364, 0.5726, 0.06319, 0.5798, 0.0364, 0.589, 0.05704, 0.6028, 0.1179, 0.5799, 0.115, 0.5891, 0.09352, 0.6028, 0.1179, 0.5891, 0.09352, 0.6056, 0.1002, 0.589, 0.05704, 0.5798, 0.0364, 0.6027, 0.03362, 0.589, 0.05704, 0.6027, 0.03362, 0.6055, 0.05085, 0.3524, 0.7998, 0.3518, 0.771, 0.3742, 0.7741, 0.5707, 0.1381, 0.5997, 0.1587, 0.5679, 0.1618, 0.8787, 0.4686, 0.9121, 0.4638, 0.9133, 0.4922, 0.8787, 0.4686, 0.9133, 0.4922, 0.8799, 0.5006, 0.5423, 0.1379, 0.5707, 0.1381, 0.5679, 0.1618, 0.5423, 0.1379, 0.5679, 0.1618, 0.5362, 0.165, 0.8799, 0.5006, 0.9133, 0.4922, 0.9145, 0.5207, 0.8799, 0.5006, 0.9145, 0.5207, 0.8812, 0.5326, 0.3722, 0.806, 0.3742, 0.7741, 0.4046, 0.7979, 0.3742, 0.7741, 0.4067, 0.7803, 0.4046, 0.7979, 0.8574, 0.473, 0.8787, 0.4686, 0.8587, 0.4908, 0.8787, 0.4686, 0.8799, 0.5006, 0.8587, 0.4908, 0.3703, 0.8378, 0.3722, 0.806, 0.4039, 0.8249, 0.3722, 0.806, 0.4046, 0.7979, 0.4039, 0.8249, 0.8587, 0.4908, 0.8799, 0.5006, 0.8618, 0.5174, 0.09607, 0.162, 0.125, 0.157, 0.1245, 0.1799, 0.2913, 0.835, 0.2903, 0.8516, 0.2584, 0.8514, 0.2913, 0.835, 0.2584, 0.8514, 0.2569, 0.8346, 0.1967, 0.9203, 0.2227, 0.9183, 0.2204, 0.9344, 0.1967, 0.9203, 0.2204, 0.9344, 0.1913, 0.9365, 0.2923, 0.8185, 0.2913, 0.835, 0.2569, 0.8346, 0.2923, 0.8185, 0.2569, 0.8346, 0.2555, 0.8179, 0.1913, 0.9365, 0.2204, 0.9344, 0.2181, 0.9503, 0.1913, 0.9365, 0.2181, 0.9503, 0.186, 0.9527, 0.3208, 0.8334, 0.3175, 0.8413, 0.2913, 0.835, 0.3175, 0.8413, 0.2903, 0.8516, 0.2913, 0.835, 0.2227, 0.9183, 0.254, 0.9284, 0.2204, 0.9344, 0.254, 0.9284, 0.2554, 0.9358, 0.2204, 0.9344, 0.3251, 0.8159, 0.3208, 0.8334, 0.2923, 0.8185, 0.3208, 0.8334, 0.2913, 0.835, 0.2923, 0.8185, 0.2204, 0.9344, 0.2554, 0.9358, 0.2181, 0.9503, 0.2554, 0.9358, 0.2555, 0.9526, 0.2181, 0.9503, 0.709, 0.7925, 0.7128, 0.7937, 0.7089, 0.8178, 0.709, 0.7925, 0.7089, 0.8178, 0.7039, 0.821, 0.7239, 0.7722, 0.7128, 0.7937, 0.709, 0.7925, 0.7239, 0.7722, 0.709, 0.7925, 0.7216, 0.767, 0.3248, 0.5778, 0.3249, 0.5545, 0.331, 0.5764, 0.7039, 0.821, 0.7089, 0.8178, 0.7113, 0.8447, 0.7239, 0.7722, 0.7216, 0.767, 0.7414, 0.753, 0.3255, 0.5545, 0.3255, 0.5305, 0.331, 0.5332, 0.3248, 0.5966, 0.3289, 0.6061, 0.3248, 0.6109, 0.3341, 0.9226, 0.342, 0.917, 0.342, 0.9359, 0.331, 0.5332, 0.3255, 0.5305, 0.3284, 0.5185, 0.9061, 0.1304, 0.9167, 0.1314, 0.92, 0.146, 0.2827, 0.7676, 0.2851, 0.7533, 0.2973, 0.7787, 0.2851, 0.7533, 0.3166, 0.7678, 0.2973, 0.7787, 0.9505, 0.1306, 0.92, 0.146, 0.9306, 0.1191, 0.92, 0.146, 0.9167, 0.1314, 0.9306, 0.1191, 0.2973, 0.7787, 0.3166, 0.7678, 0.3205, 0.792, 0.2973, 0.7787, 0.3205, 0.792, 0.3093, 0.7991, 0.9529, 0.1064, 0.9505, 0.1306, 0.9306, 0.1191, 0.9529, 0.1064, 0.9306, 0.1191, 0.9413, 0.0983, 0.1751, 0.9192, 0.1734, 0.9351, 0.162, 0.9206, 0.3093, 0.7991, 0.3205, 0.792, 0.3243, 0.8159, 0.9529, 0.1064, 0.9413, 0.0983, 0.9552, 0.08246, 0.1734, 0.9017, 0.1751, 0.9192, 0.162, 0.9206, 0.3294, 0.2531, 0.331, 0.2769, 0.3133, 0.2646, 0.331, 0.2769, 0.3263, 0.2972, 0.3133, 0.2646, 0.322, 0.1611, 0.328, 0.1808, 0.3112, 0.1969, 0.328, 0.1808, 0.3279, 0.2054, 0.3112, 0.1969, 0.3278, 0.2296, 0.3294, 0.2531, 0.3133, 0.2646, 0.3278, 0.2296, 0.3133, 0.2646, 0.299, 0.2319, 0.3112, 0.1969, 0.3279, 0.2054, 0.3278, 0.2296, 0.3112, 0.1969, 0.3278, 0.2296, 0.299, 0.2319, 0.3133, 0.2646, 0.3263, 0.2972, 0.2965, 0.2783, 0.3263, 0.2972, 0.319, 0.3154, 0.2965, 0.2783, 0.3136, 0.1439, 0.322, 0.1611, 0.2936, 0.1867, 0.322, 0.1611, 0.3112, 0.1969, 0.2936, 0.1867, 0.299, 0.2319, 0.3133, 0.2646, 0.2965, 0.2783, 0.299, 0.2319, 0.2965, 0.2783, 0.2702, 0.2343, 0.2936, 0.1867, 0.3112, 0.1969, 0.299, 0.2319, 0.2936, 0.1867, 0.299, 0.2319, 0.2702, 0.2343, 0.3686, 0.1262, 0.3468, 0.17, 0.3353, 0.1545, 0.3686, 0.1262, 0.3353, 0.1545, 0.3522, 0.117, 0.3351, 0.01999, 0.3466, 0.0, 0.3685, 0.03558, 0.3351, 0.01999, 0.3685, 0.03558, 0.3521, 0.05017, 0.3914, 0.07878, 0.3686, 0.1262, 0.3649, 0.08201, 0.3686, 0.1262, 0.3522, 0.117, 0.3649, 0.08201, 0.3521, 0.05017, 0.3685, 0.03558, 0.3649, 0.08201, 0.3685, 0.03558, 0.3914, 0.07878, 0.3649, 0.08201, 0.3522, 0.117, 0.3353, 0.1545, 0.3311, 0.1357, 0.3522, 0.117, 0.3311, 0.1357, 0.3368, 0.1096, 0.331, 0.04072, 0.3351, 0.01999, 0.3521, 0.05017, 0.331, 0.04072, 0.3521, 0.05017, 0.3367, 0.06241, 0.3649, 0.08201, 0.3522, 0.117, 0.3382, 0.08523, 0.3522, 0.117, 0.3368, 0.1096, 0.3382, 0.08523, 0.3367, 0.06241, 0.3521, 0.05017, 0.3382, 0.08523, 0.3521, 0.05017, 0.3649, 0.08201, 0.3382, 0.08523, 0.006438, 0.3006, 0.005962, 0.2936, 0.01854, 0.292, 0.006438, 0.3006, 0.01854, 0.292, 0.01987, 0.3022, 0.01603, 0.2122, 0.003351, 0.2107, 0.003391, 0.2038, 0.01603, 0.2122, 0.003391, 0.2038, 0.01671, 0.2019, 0.006921, 0.3077, 0.006438, 0.3006, 0.01987, 0.3022, 0.006921, 0.3077, 0.01987, 0.3022, 0.02145, 0.3138, 0.01671, 0.2019, 0.003391, 0.2038, 0.003431, 0.1969, 0.01671, 0.2019, 0.003431, 0.1969, 0.01756, 0.1903, 0.01987, 0.3022, 0.01854, 0.292, 0.04435, 0.2971, 0.01854, 0.292, 0.04294, 0.2836, 0.04435, 0.2971, 0.04086, 0.2174, 0.01603, 0.2122, 0.04141, 0.2038, 0.01603, 0.2122, 0.01671, 0.2019, 0.04141, 0.2038, 0.02145, 0.3138, 0.01987, 0.3022, 0.04435, 0.2971, 0.02145, 0.3138, 0.04435, 0.2971, 0.04671, 0.3143, 0.04141, 0.2038, 0.01671, 0.2019, 0.01756, 0.1903, 0.04141, 0.2038, 0.01756, 0.1903, 0.04268, 0.1862, 0.6747, 0.1256, 0.6747, 0.1326, 0.6632, 0.126, 0.6747, 0.1326, 0.6626, 0.1376, 0.6632, 0.126, 0.6624, 0.01558, 0.6745, 0.02312, 0.6631, 0.027, 0.6745, 0.02312, 0.6745, 0.03002, 0.6631, 0.027, 0.6747, 0.1187, 0.6747, 0.1256, 0.6636, 0.1158, 0.6747, 0.1256, 0.6632, 0.126, 0.6636, 0.1158, 0.6631, 0.027, 0.6745, 0.03002, 0.6635, 0.03702, 0.6745, 0.03002, 0.6745, 0.03683, 0.6635, 0.03702, 0.6632, 0.126, 0.6626, 0.1376, 0.6369, 0.1223, 0.6626, 0.1376, 0.6353, 0.1397, 0.6369, 0.1223, 0.6351, 0.0131, 0.6624, 0.01558, 0.6368, 0.03018, 0.6624, 0.01558, 0.6631, 0.027, 0.6368, 0.03018, 0.6636, 0.1158, 0.6632, 0.126, 0.6369, 0.1223, 0.6636, 0.1158, 0.6369, 0.1223, 0.6377, 0.1088, 0.6368, 0.03018, 0.6631, 0.027, 0.6635, 0.03702, 0.6368, 0.03018, 0.6635, 0.03702, 0.6376, 0.04348, 0.184, 0.2844, 0.1723, 0.2418, 0.2098, 0.239, 0.184, 0.2844, 0.2098, 0.239, 0.2207, 0.2868, 0.2098, 0.239, 0.1723, 0.2418, 0.1812, 0.1971, 0.2098, 0.239, 0.1812, 0.1971, 0.2176, 0.1893, 0.1862, 0.3089, 0.184, 0.2844, 0.2207, 0.2868, 0.1862, 0.3089, 0.2207, 0.2868, 0.2301, 0.3136, 0.2176, 0.1893, 0.1812, 0.1971, 0.1818, 0.1703, 0.2176, 0.1893, 0.1818, 0.1703, 0.2253, 0.1593, 0.2207, 0.2868, 0.2098, 0.239, 0.2364, 0.2371, 0.2207, 0.2868, 0.2364, 0.2371, 0.2572, 0.2843, 0.2364, 0.2371, 0.2098, 0.239, 0.2176, 0.1893, 0.2364, 0.2371, 0.2176, 0.1893, 0.2541, 0.1861, 0.2301, 0.3136, 0.2207, 0.2868, 0.2572, 0.2843, 0.2301, 0.3136, 0.2572, 0.2843, 0.2719, 0.3095, 0.2541, 0.1861, 0.2176, 0.1893, 0.2253, 0.1593, 0.2541, 0.1861, 0.2253, 0.1593, 0.2671, 0.1565, 0.4892, 0.1179, 0.4879, 0.1459, 0.4501, 0.1237, 0.4879, 0.1459, 0.4406, 0.1522, 0.4501, 0.1237, 0.9186, 0.6233, 0.9212, 0.5751, 0.944, 0.6089, 0.4877, 0.008825, 0.4891, 0.03155, 0.4499, 0.02732, 0.4983, 0.07377, 0.4892, 0.1179, 0.4601, 0.07458, 0.4892, 0.1179, 0.4501, 0.1237, 0.4601, 0.07458, 0.4499, 0.02732, 0.4891, 0.03155, 0.4601, 0.07458, 0.4891, 0.03155, 0.4983, 0.07377, 0.4601, 0.07458, 0.4501, 0.1237, 0.4406, 0.1522, 0.4121, 0.1263, 0.4406, 0.1522, 0.3995, 0.1588, 0.4121, 0.1263, 0.9055, 0.6667, 0.9186, 0.6233, 0.9394, 0.6478, 0.9186, 0.6233, 0.944, 0.6089, 0.9394, 0.6478, 0.4601, 0.07458, 0.4501, 0.1237, 0.4365, 0.07554, 0.4501, 0.1237, 0.4121, 0.1263, 0.4365, 0.07554, 0.4119, 0.02927, 0.4499, 0.02732, 0.4365, 0.07554, 0.4499, 0.02732, 0.4601, 0.07458, 0.4365, 0.07554, 0.2572, 0.2843, 0.2364, 0.2371, 0.2533, 0.2357, 0.2572, 0.2843, 0.2533, 0.2357, 0.2774, 0.2823, 0.2533, 0.2357, 0.2364, 0.2371, 0.2541, 0.1861, 0.2533, 0.2357, 0.2541, 0.1861, 0.2744, 0.185, 0.2719, 0.3095, 0.2572, 0.2843, 0.2774, 0.2823, 0.2719, 0.3095, 0.2774, 0.2823, 0.2949, 0.3104, 0.2744, 0.185, 0.2541, 0.1861, 0.2671, 0.1565, 0.2744, 0.185, 0.2671, 0.1565, 0.2899, 0.1528, 0.2774, 0.2823, 0.2533, 0.2357, 0.2702, 0.2343, 0.2774, 0.2823, 0.2702, 0.2343, 0.2965, 0.2783, 0.2702, 0.2343, 0.2533, 0.2357, 0.2744, 0.185, 0.2702, 0.2343, 0.2744, 0.185, 0.2936, 0.1867, 0.2949, 0.3104, 0.2774, 0.2823, 0.2965, 0.2783, 0.2949, 0.3104, 0.2965, 0.2783, 0.319, 0.3154, 0.2936, 0.1867, 0.2744, 0.185, 0.2899, 0.1528, 0.2936, 0.1867, 0.2899, 0.1528, 0.3136, 0.1439, 0.4121, 0.1263, 0.3995, 0.1588, 0.3898, 0.1273, 0.3995, 0.1588, 0.3724, 0.1623, 0.3898, 0.1273, 0.9035, 0.6943, 0.9055, 0.6667, 0.9367, 0.6706, 0.9055, 0.6667, 0.9394, 0.6478, 0.9367, 0.6706, 0.4365, 0.07554, 0.4121, 0.1263, 0.4139, 0.07658, 0.4121, 0.1263, 0.3898, 0.1273, 0.4139, 0.07658, 0.3897, 0.03108, 0.4119, 0.02927, 0.4139, 0.07658, 0.4119, 0.02927, 0.4365, 0.07554, 0.4139, 0.07658, 0.3898, 0.1273, 0.3724, 0.1623, 0.3686, 0.1262, 0.3724, 0.1623, 0.3468, 0.17, 0.3686, 0.1262, 0.9018, 0.7208, 0.9035, 0.6943, 0.9332, 0.6922, 0.9035, 0.6943, 0.9367, 0.6706, 0.9332, 0.6922, 0.4139, 0.07658, 0.3898, 0.1273, 0.3914, 0.07878, 0.3898, 0.1273, 0.3686, 0.1262, 0.3914, 0.07878, 0.3685, 0.03558, 0.3897, 0.03108, 0.3914, 0.07878, 0.3897, 0.03108, 0.4139, 0.07658, 0.3914, 0.07878, 0.1205, 0.2822, 0.1061, 0.2577, 0.1151, 0.2462, 0.1205, 0.2822, 0.1151, 0.2462, 0.1384, 0.2775, 0.1151, 0.2462, 0.1054, 0.2356, 0.1181, 0.2083, 0.1151, 0.2462, 0.1181, 0.2083, 0.1363, 0.2107, 0.1285, 0.3073, 0.1205, 0.2822, 0.1384, 0.2775, 0.1285, 0.3073, 0.1384, 0.2775, 0.1457, 0.3079, 0.1363, 0.2107, 0.1181, 0.2083, 0.1245, 0.1799, 0.1363, 0.2107, 0.1245, 0.1799, 0.1416, 0.1767, 0.557, 0.1121, 0.5423, 0.1379, 0.5184, 0.1096, 0.5423, 0.1379, 0.5139, 0.1411, 0.5184, 0.1096, 0.5138, 0.01324, 0.5421, 0.0173, 0.5183, 0.0416, 0.5421, 0.0173, 0.5569, 0.03918, 0.5183, 0.0416, 0.5726, 0.08686, 0.557, 0.1121, 0.5548, 0.07444, 0.557, 0.1121, 0.5184, 0.1096, 0.5548, 0.07444, 0.5183, 0.0416, 0.5569, 0.03918, 0.5548, 0.07444, 0.5569, 0.03918, 0.5726, 0.06319, 0.5548, 0.07444, 0.9376, 0.02757, 0.9496, 0.02156, 0.9486, 0.03663, 0.9376, 0.02757, 0.9486, 0.03663, 0.9424, 0.03989, 0.3251, 0.9308, 0.3199, 0.945, 0.3114, 0.9346, 0.3251, 0.9308, 0.3114, 0.9346, 0.3207, 0.9253, 0.9255, 0.03366, 0.9376, 0.02757, 0.9361, 0.04318, 0.9376, 0.02757, 0.9424, 0.03989, 0.9361, 0.04318, 0.3207, 0.9253, 0.3114, 0.9346, 0.3163, 0.9198, 0.3114, 0.9346, 0.3028, 0.9242, 0.3163, 0.9198, 0.9376, 0.02757, 0.9255, 0.03366, 0.9255, 0.01776, 0.9376, 0.02757, 0.9255, 0.01776, 0.9319, 0.01482, 0.2964, 0.9388, 0.3028, 0.9242, 0.3114, 0.9346, 0.2964, 0.9388, 0.3114, 0.9346, 0.3011, 0.9441, 0.9496, 0.02156, 0.9376, 0.02757, 0.9383, 0.01191, 0.9376, 0.02757, 0.9319, 0.01482, 0.9383, 0.01191, 0.3011, 0.9441, 0.3114, 0.9346, 0.3057, 0.9493, 0.3114, 0.9346, 0.3199, 0.945, 0.3057, 0.9493, 0.4892, 0.1179, 0.4983, 0.07377, 0.5184, 0.1096, 0.4983, 0.07377, 0.5548, 0.07444, 0.5184, 0.1096, 0.5548, 0.07444, 0.4983, 0.07377, 0.5183, 0.0416, 0.4983, 0.07377, 0.4891, 0.03155, 0.5183, 0.0416, 0.4879, 0.1459, 0.4892, 0.1179, 0.5139, 0.1411, 0.4892, 0.1179, 0.5184, 0.1096, 0.5139, 0.1411, 0.5183, 0.0416, 0.4891, 0.03155, 0.5138, 0.01324, 0.9434, 0.5692, 0.9212, 0.5751, 0.9198, 0.5487, 0.184, 0.2844, 0.1862, 0.3089, 0.1457, 0.3079, 0.184, 0.2844, 0.1457, 0.3079, 0.1384, 0.2775, 0.1416, 0.1767, 0.1818, 0.1703, 0.1812, 0.1971, 0.1416, 0.1767, 0.1812, 0.1971, 0.1363, 0.2107, 0.1723, 0.2418, 0.184, 0.2844, 0.1384, 0.2775, 0.1723, 0.2418, 0.1384, 0.2775, 0.1151, 0.2462, 0.1363, 0.2107, 0.1812, 0.1971, 0.1723, 0.2418, 0.1363, 0.2107, 0.1723, 0.2418, 0.1151, 0.2462, 0.2671, 0.7509, 0.2573, 0.7342, 0.2842, 0.7317, 0.2573, 0.7342, 0.2813, 0.7158, 0.2842, 0.7317, 0.9185, 0.1845, 0.8934, 0.1696, 0.9203, 0.1677, 0.8934, 0.1696, 0.9022, 0.1508, 0.9203, 0.1677, 0.2723, 0.7704, 0.2671, 0.7509, 0.2851, 0.7533, 0.2671, 0.7509, 0.2842, 0.7317, 0.2851, 0.7533, 0.9203, 0.1677, 0.9022, 0.1508, 0.92, 0.146, 0.9022, 0.1508, 0.9061, 0.1304, 0.92, 0.146, 0.3147, 0.748, 0.3166, 0.7678, 0.2851, 0.7533, 0.3147, 0.748, 0.2851, 0.7533, 0.2842, 0.7317, 0.92, 0.146, 0.9505, 0.1306, 0.9498, 0.151, 0.92, 0.146, 0.9498, 0.151, 0.9203, 0.1677, 0.3131, 0.7307, 0.3147, 0.748, 0.2842, 0.7317, 0.3131, 0.7307, 0.2842, 0.7317, 0.2813, 0.7158, 0.9203, 0.1677, 0.9498, 0.151, 0.9493, 0.1693, 0.9203, 0.1677, 0.9493, 0.1693, 0.9185, 0.1845, 0.3039, 0.6299, 0.3033, 0.6526, 0.2815, 0.6312, 0.3033, 0.6526, 0.2839, 0.6537, 0.2815, 0.6312, 0.9248, 0.2474, 0.9442, 0.2476, 0.9237, 0.2696, 0.9442, 0.2476, 0.9461, 0.2699, 0.9237, 0.2696, 0.3045, 0.6072, 0.3039, 0.6299, 0.2791, 0.6087, 0.3039, 0.6299, 0.2815, 0.6312, 0.2791, 0.6087, 0.9237, 0.2696, 0.9461, 0.2699, 0.9226, 0.2919, 0.9461, 0.2699, 0.9481, 0.2921, 0.9226, 0.2919, 0.2815, 0.6312, 0.2839, 0.6537, 0.2648, 0.6499, 0.2815, 0.6312, 0.2648, 0.6499, 0.2613, 0.633, 0.9059, 0.2529, 0.9248, 0.2474, 0.9237, 0.2696, 0.9059, 0.2529, 0.9237, 0.2696, 0.9035, 0.2697, 0.2791, 0.6087, 0.2815, 0.6312, 0.2575, 0.6187, 0.2815, 0.6312, 0.2613, 0.633, 0.2575, 0.6187, 0.9035, 0.2697, 0.9237, 0.2696, 0.9005, 0.2839, 0.9237, 0.2696, 0.9226, 0.2919, 0.9005, 0.2839, 0.9505, 0.8278, 0.9529, 0.8157, 0.9714, 0.8279, 0.9529, 0.8157, 0.9723, 0.8101, 0.9714, 0.8279, 0.8901, 0.8606, 0.8709, 0.8547, 0.8896, 0.8428, 0.8709, 0.8547, 0.8687, 0.8426, 0.8896, 0.8428, 0.9483, 0.8435, 0.9505, 0.8278, 0.9714, 0.8279, 0.9483, 0.8435, 0.9714, 0.8279, 0.9704, 0.852, 0.8896, 0.8428, 0.8687, 0.8426, 0.8668, 0.8268, 0.8896, 0.8428, 0.8668, 0.8268, 0.8892, 0.8187, 0.9714, 0.8279, 0.9723, 0.8101, 0.9916, 0.8101, 0.9714, 0.8279, 0.9916, 0.8101, 0.9938, 0.8279, 0.9095, 0.861, 0.8901, 0.8606, 0.8896, 0.8428, 0.9095, 0.861, 0.8896, 0.8428, 0.9121, 0.8432, 0.9704, 0.852, 0.9714, 0.8279, 0.9938, 0.8279, 0.9704, 0.852, 0.9938, 0.8279, 0.996, 0.852, 0.9121, 0.8432, 0.8896, 0.8428, 0.8892, 0.8187, 0.9121, 0.8432, 0.8892, 0.8187, 0.9148, 0.8191, 0.3266, 0.4149, 0.3308, 0.4372, 0.3103, 0.4354, 0.3266, 0.4149, 0.3103, 0.4354, 0.3064, 0.4151, 0.2975, 0.02895, 0.3177, 0.02071, 0.3149, 0.04298, 0.2975, 0.02895, 0.3149, 0.04298, 0.2949, 0.04865, 0.3224, 0.3926, 0.3266, 0.4149, 0.3064, 0.4151, 0.3224, 0.3926, 0.3064, 0.4151, 0.3045, 0.3953, 0.2949, 0.04865, 0.3149, 0.04298, 0.3121, 0.06525, 0.2949, 0.04865, 0.3121, 0.06525, 0.2941, 0.06743, 0.3064, 0.4151, 0.3103, 0.4354, 0.2941, 0.4373, 0.3064, 0.4151, 0.2941, 0.4373, 0.2925, 0.4131, 0.2812, 0.02628, 0.2975, 0.02895, 0.2949, 0.04865, 0.2812, 0.02628, 0.2949, 0.04865, 0.2811, 0.05004, 0.3045, 0.3953, 0.3064, 0.4151, 0.2925, 0.4131, 0.3045, 0.3953, 0.2925, 0.4131, 0.2912, 0.3951, 0.2811, 0.05004, 0.2949, 0.04865, 0.2941, 0.06743, 0.2811, 0.05004, 0.2941, 0.06743, 0.2808, 0.06758, 0.9373, 0.8322, 0.94, 0.8187, 0.9505, 0.8278, 0.94, 0.8187, 0.9529, 0.8157, 0.9505, 0.8278, 0.8418, 0.7931, 0.8297, 0.7872, 0.843, 0.7807, 0.8297, 0.7872, 0.8314, 0.7735, 0.843, 0.7807, 0.9343, 0.8427, 0.9373, 0.8322, 0.9483, 0.8435, 0.9373, 0.8322, 0.9505, 0.8278, 0.9483, 0.8435, 0.8687, 0.8426, 0.8556, 0.8397, 0.8668, 0.8268, 0.8556, 0.8397, 0.8528, 0.8295, 0.8668, 0.8268, 0.3663, 0.2662, 0.3642, 0.2758, 0.3432, 0.2709, 0.3642, 0.2758, 0.34, 0.2845, 0.3432, 0.2709, 0.8069, 0.7582, 0.8307, 0.7626, 0.8081, 0.773, 0.8307, 0.7626, 0.8314, 0.7735, 0.8081, 0.773, 0.3663, 0.2534, 0.3663, 0.2662, 0.3432, 0.2709, 0.3663, 0.2534, 0.3432, 0.2709, 0.3462, 0.2545, 0.8081, 0.773, 0.8314, 0.7735, 0.8297, 0.7872, 0.8081, 0.773, 0.8297, 0.7872, 0.809, 0.7903, 0.1512, 0.8969, 0.162, 0.8972, 0.162, 0.9182, 0.3728, 0.6975, 0.3842, 0.6972, 0.381, 0.7092, 0.8782, 0.3901, 0.8941, 0.3897, 0.8758, 0.4031, 0.8941, 0.3897, 0.8995, 0.4015, 0.8758, 0.4031, 0.3577, 0.7355, 0.3629, 0.7086, 0.3781, 0.7333, 0.3629, 0.7086, 0.381, 0.7092, 0.3781, 0.7333, 0.8758, 0.4031, 0.8995, 0.4015, 0.8769, 0.4275, 0.8995, 0.4015, 0.9041, 0.4286, 0.8769, 0.4275, 0.381, 0.7092, 0.3842, 0.6972, 0.3984, 0.6975, 0.381, 0.7092, 0.3984, 0.6975, 0.4026, 0.7099, 0.9001, 0.07902, 0.891, 0.07854, 0.891, 0.06452, 0.8687, 0.3897, 0.8758, 0.4031, 0.8602, 0.4028, 0.3781, 0.7333, 0.381, 0.7092, 0.4026, 0.7099, 0.3781, 0.7333, 0.4026, 0.7099, 0.4036, 0.7363, 0.8602, 0.4028, 0.8758, 0.4031, 0.8769, 0.4275, 0.8602, 0.4028, 0.8769, 0.4275, 0.8584, 0.4294, 0.2907, 0.9095, 0.2889, 0.9195, 0.274, 0.9198, 0.2907, 0.9095, 0.274, 0.9198, 0.2664, 0.9096, 0.3057, 0.9493, 0.3199, 0.945, 0.3251, 0.9513, 0.6745, 0.03683, 0.6675, 0.05335, 0.6635, 0.03702, 0.2904, 0.8837, 0.2907, 0.9095, 0.2664, 0.9096, 0.2904, 0.8837, 0.2664, 0.9096, 0.2633, 0.8835, 0.6635, 0.03702, 0.6675, 0.05335, 0.6421, 0.05804, 0.2125, 0.8632, 0.2254, 0.8868, 0.2058, 0.8887, 0.01854, 0.292, 0.005962, 0.2936, 0.008011, 0.2775, 0.005962, 0.2936, 0.0, 0.2856, 0.008011, 0.2775, 0.2305, 0.852, 0.2455, 0.8523, 0.2272, 0.8612, 0.2455, 0.8523, 0.2519, 0.8628, 0.2272, 0.8612, 0.3101, 0.883, 0.3055, 0.9088, 0.2904, 0.8837, 0.01854, 0.292, 0.008011, 0.2775, 0.0311, 0.2712, 0.2272, 0.8612, 0.2519, 0.8628, 0.2254, 0.8868, 0.2519, 0.8628, 0.253, 0.888, 0.2254, 0.8868, 0.3429, 0.9302, 0.342, 0.8822, 0.3714, 0.8846, 0.3429, 0.9302, 0.3714, 0.8846, 0.3769, 0.9331, 0.878, 0.5796, 0.9212, 0.5751, 0.9186, 0.6233, 0.878, 0.5796, 0.9186, 0.6233, 0.8783, 0.6273, 0.3558, 0.9735, 0.3429, 0.9302, 0.3769, 0.9331, 0.3558, 0.9735, 0.3769, 0.9331, 0.3817, 0.9652, 0.8783, 0.6273, 0.9186, 0.6233, 0.9055, 0.6667, 0.8783, 0.6273, 0.9055, 0.6667, 0.8772, 0.6588, 0.3769, 0.9331, 0.3714, 0.8846, 0.4066, 0.8849, 0.3769, 0.9331, 0.4066, 0.8849, 0.4067, 0.9308, 0.8572, 0.5778, 0.878, 0.5796, 0.8783, 0.6273, 0.8572, 0.5778, 0.8783, 0.6273, 0.8528, 0.6243, 0.3817, 0.9652, 0.3769, 0.9331, 0.4067, 0.9308, 0.3817, 0.9652, 0.4067, 0.9308, 0.4066, 0.9762, 0.8528, 0.6243, 0.8783, 0.6273, 0.8772, 0.6588, 0.8528, 0.6243, 0.8772, 0.6588, 0.8551, 0.6694, 0.3036, 0.3774, 0.2903, 0.3775, 0.302, 0.332, 0.2903, 0.3775, 0.2882, 0.3296, 0.302, 0.332, 0.282, 0.1337, 0.281, 0.08488, 0.2957, 0.1291, 0.281, 0.08488, 0.2944, 0.08484, 0.2957, 0.1291, 0.3215, 0.3751, 0.3036, 0.3774, 0.3159, 0.3343, 0.3036, 0.3774, 0.302, 0.332, 0.3159, 0.3343, 0.2957, 0.1291, 0.2944, 0.08484, 0.3093, 0.1245, 0.2944, 0.08484, 0.3122, 0.08225, 0.3093, 0.1245, 0.302, 0.332, 0.2882, 0.3296, 0.2949, 0.3104, 0.2882, 0.3296, 0.2719, 0.3095, 0.2949, 0.3104, 0.2671, 0.1565, 0.282, 0.1337, 0.2899, 0.1528, 0.282, 0.1337, 0.2957, 0.1291, 0.2899, 0.1528, 0.2949, 0.3104, 0.319, 0.3154, 0.302, 0.332, 0.319, 0.3154, 0.3159, 0.3343, 0.302, 0.332, 0.3093, 0.1245, 0.3136, 0.1439, 0.2957, 0.1291, 0.3136, 0.1439, 0.2899, 0.1528, 0.2957, 0.1291, 0.3677, 0.2182, 0.3467, 0.2292, 0.3498, 0.1898, 0.3677, 0.2182, 0.3498, 0.1898, 0.3646, 0.186, 0.8049, 0.8512, 0.8063, 0.8163, 0.8264, 0.8247, 0.8049, 0.8512, 0.8264, 0.8247, 0.8193, 0.8561, 0.38, 0.228, 0.3677, 0.2182, 0.3795, 0.1822, 0.3677, 0.2182, 0.3646, 0.186, 0.3795, 0.1822, 0.8193, 0.8561, 0.8264, 0.8247, 0.8336, 0.861, 0.8264, 0.8247, 0.8394, 0.8196, 0.8336, 0.861, 0.3646, 0.186, 0.3498, 0.1898, 0.3468, 0.17, 0.3646, 0.186, 0.3468, 0.17, 0.3724, 0.1623, 0.7997, 0.8692, 0.8049, 0.8512, 0.8193, 0.8561, 0.7997, 0.8692, 0.8193, 0.8561, 0.8243, 0.8789, 0.3795, 0.1822, 0.3646, 0.186, 0.3724, 0.1623, 0.3795, 0.1822, 0.3724, 0.1623, 0.3995, 0.1588, 0.8243, 0.8789, 0.8193, 0.8561, 0.8336, 0.861, 0.8243, 0.8789, 0.8336, 0.861, 0.8509, 0.8834, 0.2807, 0.7022, 0.2847, 0.6712, 0.3022, 0.67, 0.2807, 0.7022, 0.3022, 0.67, 0.3081, 0.7119, 0.942, 0.2302, 0.9245, 0.2298, 0.9187, 0.1985, 0.942, 0.2302, 0.9187, 0.1985, 0.9454, 0.1887, 0.2599, 0.7146, 0.2684, 0.6759, 0.2807, 0.7022, 0.2684, 0.6759, 0.2847, 0.6712, 0.2807, 0.7022, 0.9245, 0.2298, 0.9079, 0.2267, 0.9187, 0.1985, 0.9079, 0.2267, 0.8971, 0.1893, 0.9187, 0.1985, 0.9681, 0.7447, 0.9729, 0.7924, 0.9556, 0.7891, 0.9681, 0.7447, 0.9556, 0.7891, 0.9451, 0.7445, 0.873, 0.8813, 0.8904, 0.8783, 0.8846, 0.9242, 0.873, 0.8813, 0.8846, 0.9242, 0.8616, 0.9255, 0.9935, 0.7438, 0.9902, 0.7926, 0.9729, 0.7924, 0.9935, 0.7438, 0.9729, 0.7924, 0.9681, 0.7447, 0.8904, 0.8783, 0.9077, 0.8785, 0.91, 0.9269, 0.8904, 0.8783, 0.91, 0.9269, 0.8846, 0.9242, 0.3081, 0.7119, 0.3131, 0.7307, 0.2813, 0.7158, 0.3081, 0.7119, 0.2813, 0.7158, 0.2807, 0.7022, 0.9185, 0.1845, 0.9493, 0.1693, 0.9454, 0.1887, 0.9185, 0.1845, 0.9454, 0.1887, 0.9187, 0.1985, 0.2573, 0.7342, 0.2599, 0.7146, 0.2813, 0.7158, 0.2599, 0.7146, 0.2807, 0.7022, 0.2813, 0.7158, 0.9187, 0.1985, 0.8971, 0.1893, 0.9185, 0.1845, 0.8971, 0.1893, 0.8934, 0.1696, 0.9185, 0.1845, 0.9677, 0.723, 0.9681, 0.7447, 0.9388, 0.7208, 0.9681, 0.7447, 0.9451, 0.7445, 0.9388, 0.7208, 0.8923, 0.6899, 0.8702, 0.6805, 0.9055, 0.6667, 0.8702, 0.6805, 0.8772, 0.6588, 0.9055, 0.6667, 0.9936, 0.7208, 0.9935, 0.7438, 0.9681, 0.7447, 0.4066, 0.9762, 0.3742, 0.9845, 0.3817, 0.9652, 0.8846, 0.9242, 0.91, 0.9269, 0.9096, 0.947, 0.6747, 0.0, 0.6933, 0.01853, 0.6747, 0.02764, 0.5139, 0.1411, 0.5423, 0.1379, 0.5362, 0.165, 0.5139, 0.1411, 0.5362, 0.165, 0.5203, 0.1693, 0.8812, 0.5326, 0.9145, 0.5207, 0.9198, 0.5487, 0.8812, 0.5326, 0.9198, 0.5487, 0.8799, 0.549, 0.3693, 0.8538, 0.3703, 0.8378, 0.4038, 0.8431, 0.3703, 0.8378, 0.4039, 0.8249, 0.4038, 0.8431, 0.1245, 0.1799, 0.125, 0.157, 0.1416, 0.1767, 0.125, 0.157, 0.1399, 0.152, 0.1416, 0.1767, 0.1343, 0.8937, 0.1288, 0.8943, 0.1218, 0.8572, 0.3257, 0.8735, 0.342, 0.9083, 0.3256, 0.917, 0.1458, 0.857, 0.14, 0.8942, 0.1343, 0.8937, 0.1458, 0.857, 0.1343, 0.8937, 0.1322, 0.852, 0.1338, 0.9354, 0.1235, 0.9325, 0.1343, 0.8937, 0.1235, 0.9325, 0.1288, 0.8943, 0.1343, 0.8937, 0.14, 0.8942, 0.1457, 0.9322, 0.1343, 0.8937, 0.1457, 0.9322, 0.1338, 0.9354, 0.1343, 0.8937, 0.4066, 0.8849, 0.3714, 0.8846, 0.3693, 0.8538, 0.4066, 0.8849, 0.3693, 0.8538, 0.4038, 0.8431, 0.1399, 0.152, 0.1693, 0.1487, 0.1818, 0.1703, 0.1399, 0.152, 0.1818, 0.1703, 0.1416, 0.1767, 0.3714, 0.8846, 0.342, 0.8822, 0.3693, 0.8538, 0.4879, 0.1459, 0.5139, 0.1411, 0.5203, 0.1693, 0.9198, 0.5487, 0.9212, 0.5751, 0.8799, 0.549, 0.9212, 0.5751, 0.878, 0.5796, 0.8799, 0.549, 0.896, 0.05952, 0.894, 0.05527, 0.9018, 0.04745, 0.896, 0.05952, 0.9018, 0.04745, 0.9098, 0.05418, 0.2555, 0.9287, 0.2619, 0.9198, 0.2664, 0.9211, 0.2555, 0.9287, 0.2664, 0.9211, 0.2634, 0.9356, 0.898, 0.06377, 0.896, 0.05952, 0.9099, 0.06452, 0.896, 0.05952, 0.9098, 0.05418, 0.9099, 0.06452, 0.2634, 0.9356, 0.2664, 0.9211, 0.2736, 0.934, 0.2664, 0.9211, 0.2709, 0.9224, 0.2736, 0.934, 0.9098, 0.05418, 0.9018, 0.04745, 0.913, 0.04371, 0.9098, 0.05418, 0.913, 0.04371, 0.9189, 0.04616, 0.2583, 0.9411, 0.2555, 0.9287, 0.2634, 0.9356, 0.2583, 0.9411, 0.2634, 0.9356, 0.2617, 0.9466, 0.9099, 0.06452, 0.9098, 0.05418, 0.917, 0.0522, 0.9098, 0.05418, 0.9189, 0.04616, 0.917, 0.0522, 0.2617, 0.9466, 0.2634, 0.9356, 0.2673, 0.9437, 0.2634, 0.9356, 0.2736, 0.934, 0.2673, 0.9437, 0.2839, 0.6537, 0.3033, 0.6526, 0.3022, 0.67, 0.2839, 0.6537, 0.3022, 0.67, 0.2847, 0.6712, 0.942, 0.2302, 0.9442, 0.2476, 0.9248, 0.2474, 0.942, 0.2302, 0.9248, 0.2474, 0.9245, 0.2298, 0.2648, 0.6499, 0.2839, 0.6537, 0.2684, 0.6759, 0.2839, 0.6537, 0.2847, 0.6712, 0.2684, 0.6759, 0.9245, 0.2298, 0.9248, 0.2474, 0.9079, 0.2267, 0.9248, 0.2474, 0.9059, 0.2529, 0.9079, 0.2267, 0.9723, 0.8101, 0.9529, 0.8157, 0.9556, 0.7891, 0.9723, 0.8101, 0.9556, 0.7891, 0.9729, 0.7924, 0.873, 0.8813, 0.8709, 0.8547, 0.8901, 0.8606, 0.873, 0.8813, 0.8901, 0.8606, 0.8904, 0.8783, 0.9916, 0.8101, 0.9723, 0.8101, 0.9902, 0.7926, 0.9723, 0.8101, 0.9729, 0.7924, 0.9902, 0.7926, 0.8904, 0.8783, 0.8901, 0.8606, 0.9077, 0.8785, 0.8901, 0.8606, 0.9095, 0.861, 0.9077, 0.8785, 0.2781, 0.5944, 0.3043, 0.5928, 0.3045, 0.6072, 0.2781, 0.5944, 0.3045, 0.6072, 0.2791, 0.6087, 0.9481, 0.2921, 0.9488, 0.3063, 0.9225, 0.3061, 0.9481, 0.2921, 0.9225, 0.3061, 0.9226, 0.2919, 0.2555, 0.5959, 0.2781, 0.5944, 0.2791, 0.6087, 0.2555, 0.5959, 0.2791, 0.6087, 0.2575, 0.6187, 0.9226, 0.2919, 0.9225, 0.3061, 0.8999, 0.3066, 0.9226, 0.2919, 0.8999, 0.3066, 0.9005, 0.2839, 0.9707, 0.8784, 0.9476, 0.8787, 0.9704, 0.852, 0.9476, 0.8787, 0.9483, 0.8435, 0.9704, 0.852, 0.8668, 0.8268, 0.8669, 0.7915, 0.8892, 0.8187, 0.8669, 0.7915, 0.89, 0.7923, 0.8892, 0.8187, 0.9967, 0.8784, 0.9707, 0.8784, 0.996, 0.852, 0.9707, 0.8784, 0.9704, 0.852, 0.996, 0.852, 0.8892, 0.8187, 0.89, 0.7923, 0.9148, 0.8191, 0.89, 0.7923, 0.916, 0.7928, 0.9148, 0.8191, 0.2796, 0.5711, 0.3054, 0.5711, 0.3043, 0.5928, 0.2796, 0.5711, 0.3043, 0.5928, 0.2781, 0.5944, 0.9488, 0.3063, 0.9512, 0.3276, 0.9255, 0.329, 0.9488, 0.3063, 0.9255, 0.329, 0.9225, 0.3061, 0.2564, 0.5727, 0.2796, 0.5711, 0.2781, 0.5944, 0.2564, 0.5727, 0.2781, 0.5944, 0.2555, 0.5959, 0.9225, 0.3061, 0.9255, 0.329, 0.9022, 0.3295, 0.9225, 0.3061, 0.9022, 0.3295, 0.8999, 0.3066, 0.9739, 0.8858, 0.9501, 0.8861, 0.9707, 0.8784, 0.9501, 0.8861, 0.9476, 0.8787, 0.9707, 0.8784, 0.8669, 0.7915, 0.8696, 0.7843, 0.89, 0.7923, 0.8696, 0.7843, 0.8934, 0.785, 0.89, 0.7923, 0.9993, 0.8842, 0.9739, 0.8858, 0.9967, 0.8784, 0.9739, 0.8858, 0.9707, 0.8784, 0.9967, 0.8784, 0.89, 0.7923, 0.8934, 0.785, 0.916, 0.7928, 0.8934, 0.785, 0.9187, 0.787, 0.916, 0.7928, 0.2787, 0.5585, 0.3025, 0.557, 0.2796, 0.5711, 0.3025, 0.557, 0.3054, 0.5711, 0.2796, 0.5711, 0.9512, 0.3276, 0.9492, 0.3418, 0.9255, 0.329, 0.9492, 0.3418, 0.9253, 0.3417, 0.9255, 0.329, 0.2562, 0.56, 0.2787, 0.5585, 0.2564, 0.5727, 0.2787, 0.5585, 0.2796, 0.5711, 0.2564, 0.5727, 0.9255, 0.329, 0.9253, 0.3417, 0.9022, 0.3295, 0.9253, 0.3417, 0.9028, 0.3423, 0.9022, 0.3295, 0.9766, 0.9095, 0.9531, 0.9096, 0.9739, 0.8858, 0.9531, 0.9096, 0.9501, 0.8861, 0.9739, 0.8858, 0.8696, 0.7843, 0.8731, 0.7606, 0.8934, 0.785, 0.8731, 0.7606, 0.8965, 0.7614, 0.8934, 0.785, 1.0, 0.9095, 0.9766, 0.9095, 0.9993, 0.8842, 0.9766, 0.9095, 0.9739, 0.8858, 0.9993, 0.8842, 0.8934, 0.785, 0.8965, 0.7614, 0.9187, 0.787, 0.8965, 0.7614, 0.9199, 0.7621, 0.9187, 0.787, 0.2786, 0.5439, 0.3013, 0.5426, 0.3025, 0.557, 0.2786, 0.5439, 0.3025, 0.557, 0.2787, 0.5585, 0.9492, 0.3418, 0.9488, 0.3563, 0.9261, 0.3562, 0.9492, 0.3418, 0.9261, 0.3562, 0.9253, 0.3417, 0.2573, 0.5454, 0.2786, 0.5439, 0.2787, 0.5585, 0.2573, 0.5454, 0.2787, 0.5585, 0.2562, 0.56, 0.9253, 0.3417, 0.9261, 0.3562, 0.9047, 0.357, 0.9253, 0.3417, 0.9047, 0.357, 0.9028, 0.3423, 0.2779, 0.5278, 0.2942, 0.5271, 0.2786, 0.5439, 0.2942, 0.5271, 0.3013, 0.5426, 0.2786, 0.5439, 0.9488, 0.3563, 0.9426, 0.3731, 0.9261, 0.3562, 0.9426, 0.3731, 0.9263, 0.373, 0.9261, 0.3562, 0.2628, 0.5294, 0.2779, 0.5278, 0.2786, 0.5439, 0.2628, 0.5294, 0.2786, 0.5439, 0.2573, 0.5454, 0.9261, 0.3562, 0.9263, 0.373, 0.9111, 0.3731, 0.9261, 0.3562, 0.9111, 0.3731, 0.9047, 0.357, 0.9189, 0.04616, 0.913, 0.04371, 0.9231, 0.03738, 0.913, 0.04371, 0.9128, 0.02594, 0.9231, 0.03738, 0.9426, 0.3731, 0.9302, 0.3834, 0.9263, 0.373, 0.9302, 0.3834, 0.9246, 0.3834, 0.9263, 0.373, 0.3289, 0.6243, 0.3248, 0.6242, 0.3248, 0.6109, 0.2756, 0.5185, 0.2779, 0.5278, 0.2628, 0.5294, 0.9263, 0.373, 0.9246, 0.3834, 0.9111, 0.3731, 0.2617, 0.9466, 0.2673, 0.9437, 0.2766, 0.9533, 0.9775, 0.9134, 0.9552, 0.9136, 0.9766, 0.9095, 0.9552, 0.9136, 0.9531, 0.9096, 0.9766, 0.9095, 0.8731, 0.7606, 0.8753, 0.7568, 0.8965, 0.7614, 0.8753, 0.7568, 0.8975, 0.7576, 0.8965, 0.7614, 0.9997, 0.9133, 0.9775, 0.9134, 1.0, 0.9095, 0.9775, 0.9134, 0.9766, 0.9095, 1.0, 0.9095, 0.8965, 0.7614, 0.8975, 0.7576, 0.9199, 0.7621, 0.8975, 0.7576, 0.9198, 0.7583, 0.9199, 0.7621, 0.9764, 0.9341, 0.9605, 0.934, 0.9775, 0.9134, 0.9605, 0.934, 0.9552, 0.9136, 0.9775, 0.9134, 0.8753, 0.7568, 0.881, 0.7366, 0.8975, 0.7576, 0.881, 0.7366, 0.8968, 0.7369, 0.8975, 0.7576, 0.9922, 0.9342, 0.9764, 0.9341, 0.9775, 0.9134, 0.9922, 0.9342, 0.9775, 0.9134, 0.9997, 0.9133, 0.8975, 0.7576, 0.8968, 0.7369, 0.9127, 0.7372, 0.8975, 0.7576, 0.9127, 0.7372, 0.9198, 0.7583, 0.9744, 0.951, 0.9693, 0.951, 0.9764, 0.9341, 0.9693, 0.951, 0.9605, 0.934, 0.9764, 0.9341, 0.881, 0.7366, 0.8901, 0.7208, 0.8968, 0.7369, 0.8901, 0.7208, 0.8952, 0.7209, 0.8968, 0.7369, 0.9795, 0.9511, 0.9744, 0.951, 0.9764, 0.9341, 0.9795, 0.9511, 0.9764, 0.9341, 0.9922, 0.9342, 0.8968, 0.7369, 0.8952, 0.7209, 0.9003, 0.7209, 0.8968, 0.7369, 0.9003, 0.7209, 0.9127, 0.7372, 0.3215, 0.3751, 0.3224, 0.3926, 0.3036, 0.3774, 0.3224, 0.3926, 0.3045, 0.3953, 0.3036, 0.3774, 0.2941, 0.06743, 0.3121, 0.06525, 0.2944, 0.08484, 0.3121, 0.06525, 0.3122, 0.08225, 0.2944, 0.08484, 0.3036, 0.3774, 0.3045, 0.3953, 0.2912, 0.3951, 0.3036, 0.3774, 0.2912, 0.3951, 0.2903, 0.3775, 0.2808, 0.06758, 0.2941, 0.06743, 0.2944, 0.08484, 0.2808, 0.06758, 0.2944, 0.08484, 0.281, 0.08488, 0.9556, 0.7891, 0.9529, 0.8157, 0.94, 0.8187, 0.38, 0.228, 0.3663, 0.2534, 0.3677, 0.2182, 0.858, 0.8534, 0.8709, 0.8547, 0.873, 0.8813, 0.8297, 0.7872, 0.8394, 0.8196, 0.8264, 0.8247, 0.3677, 0.2182, 0.3663, 0.2534, 0.3467, 0.2292, 0.3663, 0.2534, 0.3462, 0.2545, 0.3467, 0.2292, 0.809, 0.7903, 0.8297, 0.7872, 0.8063, 0.8163, 0.8297, 0.7872, 0.8264, 0.8247, 0.8063, 0.8163, 0.3045, 0.6072, 0.3043, 0.5928, 0.3231, 0.5938, 0.3308, 0.4372, 0.3168, 0.4541, 0.3103, 0.4354, 0.9675, 0.3068, 0.9488, 0.3063, 0.9481, 0.2921, 0.7395, 0.0004158, 0.7267, 0.02884, 0.7266, 0.0002754, 0.3103, 0.4354, 0.3168, 0.4541, 0.2941, 0.4373, 0.3168, 0.4541, 0.2955, 0.4636, 0.2941, 0.4373, 0.2809, 0.0, 0.3028, 0.01082, 0.2812, 0.02628, 0.3028, 0.01082, 0.2975, 0.02895, 0.2812, 0.02628, 0.3612, 0.3059, 0.3642, 0.2758, 0.3784, 0.2801, 0.3612, 0.3059, 0.3784, 0.2801, 0.3788, 0.3147, 0.8447, 0.7649, 0.8307, 0.7626, 0.8316, 0.7318, 0.8447, 0.7649, 0.8316, 0.7318, 0.8495, 0.7304, 0.3642, 0.2758, 0.3612, 0.3059, 0.34, 0.2845, 0.3612, 0.3059, 0.3384, 0.3069, 0.34, 0.2845, 0.8081, 0.7357, 0.8316, 0.7318, 0.8069, 0.7582, 0.8316, 0.7318, 0.8307, 0.7626, 0.8069, 0.7582, 0.3043, 0.5928, 0.3054, 0.5711, 0.3245, 0.5719, 0.3043, 0.5928, 0.3245, 0.5719, 0.3231, 0.5938, 0.9702, 0.3284, 0.9512, 0.3276, 0.9488, 0.3063, 0.9702, 0.3284, 0.9488, 0.3063, 0.9675, 0.3068, 0.3168, 0.4541, 0.3194, 0.4758, 0.2966, 0.4696, 0.3168, 0.4541, 0.2966, 0.4696, 0.2955, 0.4636, 0.8404, 0.0807, 0.8631, 0.07694, 0.8606, 0.09816, 0.9187, 0.787, 0.9343, 0.8047, 0.916, 0.7928, 0.3788, 0.3147, 0.3791, 0.3224, 0.3604, 0.3244, 0.3788, 0.3147, 0.3604, 0.3244, 0.3612, 0.3059, 0.8528, 0.7803, 0.8696, 0.7843, 0.8669, 0.7915, 0.833, 0.7136, 0.8495, 0.7304, 0.8316, 0.7318, 0.3612, 0.3059, 0.3604, 0.3244, 0.3384, 0.3069, 0.3604, 0.3244, 0.3366, 0.33, 0.3384, 0.3069, 0.8091, 0.7136, 0.833, 0.7136, 0.8081, 0.7357, 0.833, 0.7136, 0.8316, 0.7318, 0.8081, 0.7357, 0.3054, 0.5711, 0.3025, 0.557, 0.3212, 0.5561, 0.3054, 0.5711, 0.3212, 0.5561, 0.3245, 0.5719, 0.9678, 0.3441, 0.9492, 0.3418, 0.9512, 0.3276, 0.9678, 0.3441, 0.9512, 0.3276, 0.9702, 0.3284, 0.3194, 0.4758, 0.3216, 0.4912, 0.2994, 0.4946, 0.3194, 0.4758, 0.2994, 0.4946, 0.2966, 0.4696, 0.843, 0.05571, 0.8651, 0.06088, 0.8631, 0.07694, 0.843, 0.05571, 0.8631, 0.07694, 0.8404, 0.0807, 0.9501, 0.8861, 0.9531, 0.9096, 0.9348, 0.9076, 0.3791, 0.3224, 0.3627, 0.3397, 0.3604, 0.3244, 0.8546, 0.765, 0.8731, 0.7606, 0.8696, 0.7843, 0.8372, 0.6993, 0.8507, 0.7237, 0.833, 0.7136, 0.3604, 0.3244, 0.3627, 0.3397, 0.3385, 0.3426, 0.3604, 0.3244, 0.3385, 0.3426, 0.3366, 0.33, 0.8126, 0.7015, 0.8372, 0.6993, 0.833, 0.7136, 0.8126, 0.7015, 0.833, 0.7136, 0.8091, 0.7136, 0.8815, 0.06452, 0.891, 0.07535, 0.8815, 0.0894, 0.3025, 0.557, 0.3166, 0.5422, 0.3212, 0.5561, 0.8642, 0.04639, 0.8809, 0.04485, 0.8815, 0.05927, 0.9641, 0.3583, 0.9492, 0.3418, 0.9678, 0.3441, 0.9131, 0.01191, 0.9128, 0.02594, 0.892, 0.02553, 0.9131, 0.01191, 0.892, 0.02553, 0.8866, 0.01191, 0.8597, 0.03068, 0.8727, 0.02794, 0.8809, 0.04485, 0.8597, 0.03068, 0.8809, 0.04485, 0.8642, 0.04639, 0.9128, 0.02594, 0.913, 0.04371, 0.9018, 0.04745, 0.9128, 0.02594, 0.9018, 0.04745, 0.892, 0.02553, 0.9354, 0.3897, 0.9302, 0.3834, 0.9426, 0.3731, 0.8517, 0.01191, 0.8727, 0.02794, 0.8597, 0.03068, 0.3216, 0.4912, 0.3208, 0.5048, 0.2994, 0.4946, 0.3208, 0.5048, 0.2999, 0.4983, 0.2994, 0.4946, 0.8434, 0.0519, 0.8642, 0.04639, 0.843, 0.05571, 0.8642, 0.04639, 0.8651, 0.06088, 0.843, 0.05571, 0.3208, 0.5048, 0.3163, 0.5185, 0.2999, 0.4983, 0.3163, 0.5185, 0.297, 0.5184, 0.2999, 0.4983, 0.8404, 0.03019, 0.8597, 0.03068, 0.8434, 0.0519, 0.8597, 0.03068, 0.8642, 0.04639, 0.8434, 0.0519, 0.892, 0.02553, 0.9018, 0.04745, 0.8815, 0.04139, 0.9018, 0.04745, 0.894, 0.05527, 0.8815, 0.04139, 0.8405, 0.01214, 0.8517, 0.01191, 0.8404, 0.03019, 0.8517, 0.01191, 0.8597, 0.03068, 0.8404, 0.03019, 0.9531, 0.9096, 0.9552, 0.9136, 0.9394, 0.9219, 0.3804, 0.3462, 0.3627, 0.3546, 0.3627, 0.3397, 0.8595, 0.7509, 0.8753, 0.7568, 0.8731, 0.7606, 0.8595, 0.7509, 0.8731, 0.7606, 0.8546, 0.765, 0.3801, 0.3505, 0.3798, 0.3716, 0.3625, 0.3711, 0.9552, 0.9136, 0.9473, 0.9371, 0.9394, 0.9219, 0.7093, 0.005642, 0.7266, 0.009789, 0.7266, 0.02884, 0.8677, 0.736, 0.8753, 0.7568, 0.8595, 0.7509, 0.3798, 0.3716, 0.3754, 0.3897, 0.3645, 0.3891, 0.3798, 0.3716, 0.3645, 0.3891, 0.3625, 0.3711, 0.2736, 0.934, 0.2709, 0.9224, 0.2867, 0.9198, 0.2736, 0.934, 0.2867, 0.9198, 0.2935, 0.9388, 0.3627, 0.3397, 0.3627, 0.3546, 0.3385, 0.3426, 0.3627, 0.3546, 0.3396, 0.3573, 0.3385, 0.3426, 0.8154, 0.6878, 0.8388, 0.6863, 0.8126, 0.7015, 0.8388, 0.6863, 0.8372, 0.6993, 0.8126, 0.7015, 0.3627, 0.3546, 0.3625, 0.3711, 0.3396, 0.3573, 0.3625, 0.3711, 0.3451, 0.3739, 0.3396, 0.3573, 0.2766, 0.9533, 0.2935, 0.9388, 0.287, 0.9599, 0.8403, 0.6729, 0.8388, 0.6863, 0.8154, 0.6878, 0.3625, 0.3711, 0.3645, 0.3891, 0.3451, 0.3739, 0.9099, 0.06452, 0.917, 0.0522, 0.9255, 0.05241, 0.2673, 0.9437, 0.2736, 0.934, 0.2766, 0.9533, 0.2736, 0.934, 0.2935, 0.9388, 0.2766, 0.9533, 0.6872, 0.8297, 0.6989, 0.7887, 0.7039, 0.821, 0.6989, 0.7887, 0.709, 0.7925, 0.7039, 0.821, 0.709, 0.7925, 0.6989, 0.7887, 0.7216, 0.767, 0.6989, 0.7887, 0.7135, 0.7496, 0.7216, 0.767, 0.184, 0.9187, 0.186, 0.9369, 0.1734, 0.9351, 0.184, 0.9187, 0.1734, 0.9351, 0.1751, 0.9192, 0.1734, 0.9017, 0.186, 0.8989, 0.184, 0.9187, 0.1734, 0.9017, 0.184, 0.9187, 0.1751, 0.9192, 0.6975, 0.8483, 0.6872, 0.8297, 0.7039, 0.821, 0.6975, 0.8483, 0.7039, 0.821, 0.7116, 0.844, 0.7216, 0.767, 0.7135, 0.7496, 0.7322, 0.7426, 0.7216, 0.767, 0.7322, 0.7426, 0.7409, 0.7549, 0.8419, 0.8834, 0.8509, 0.9005, 0.8419, 0.9034, 0.186, 0.9369, 0.1731, 0.9546, 0.1734, 0.9351, 0.173, 0.8795, 0.1813, 0.8767, 0.186, 0.8989, 0.173, 0.8795, 0.186, 0.8989, 0.1734, 0.9017, 0.711, 0.8611, 0.6975, 0.8483, 0.7116, 0.844, 0.711, 0.8611, 0.7116, 0.844, 0.7216, 0.8507, 0.7409, 0.7549, 0.7322, 0.7426, 0.7502, 0.7416, 0.7409, 0.7549, 0.7502, 0.7416, 0.7527, 0.756, 0.9324, 0.04318, 0.9323, 0.06972, 0.9255, 0.05963, 0.8509, 0.9005, 0.8485, 0.9199, 0.8419, 0.9034, 0.1658, 0.8659, 0.1651, 0.852, 0.1813, 0.8767, 0.1658, 0.8659, 0.1813, 0.8767, 0.173, 0.8795, 0.1556, 0.8347, 0.1633, 0.803, 0.17, 0.8023, 0.1556, 0.8347, 0.17, 0.8023, 0.1908, 0.8346, 0.0369, 0.8033, 0.04302, 0.8039, 0.06253, 0.8354, 0.0369, 0.8033, 0.06253, 0.8354, 0.03156, 0.8358, 0.1517, 0.8514, 0.1556, 0.8347, 0.1908, 0.8346, 0.425, 0.7931, 0.4174, 0.7543, 0.4418, 0.758, 0.03156, 0.8358, 0.06253, 0.8354, 0.07187, 0.852, 0.4535, 0.9123, 0.4432, 0.8722, 0.4732, 0.8952, 0.1305, 0.8287, 0.1585, 0.8015, 0.1556, 0.8347, 0.1585, 0.8015, 0.1633, 0.803, 0.1556, 0.8347, 0.04302, 0.8039, 0.04681, 0.8023, 0.06253, 0.8354, 0.04681, 0.8023, 0.08215, 0.8291, 0.06253, 0.8354, 0.1089, 0.8478, 0.1305, 0.8287, 0.1517, 0.8514, 0.1305, 0.8287, 0.1556, 0.8347, 0.1517, 0.8514, 0.06253, 0.8354, 0.08215, 0.8291, 0.07187, 0.852, 0.08215, 0.8291, 0.1089, 0.8478, 0.07187, 0.852, 0.1204, 0.7572, 0.1582, 0.7923, 0.1204, 0.7992, 0.1582, 0.7923, 0.1565, 0.7974, 0.1204, 0.7992, 0.04741, 0.7982, 0.04452, 0.7932, 0.08154, 0.7995, 0.04452, 0.7932, 0.07114, 0.7576, 0.08154, 0.7995, 0.09339, 0.7284, 0.1204, 0.7572, 0.101, 0.8012, 0.1204, 0.7572, 0.1204, 0.7992, 0.101, 0.8012, 0.08154, 0.7995, 0.07114, 0.7576, 0.101, 0.8012, 0.07114, 0.7576, 0.09339, 0.7284, 0.101, 0.8012, 0.2097, 0.8146, 0.1723, 0.7983, 0.2034, 0.7816, 0.1723, 0.7983, 0.171, 0.7935, 0.2034, 0.7816, 0.03366, 0.7945, 0.03383, 0.7993, 0.003403, 0.7831, 0.03383, 0.7993, 0.008112, 0.8161, 0.003403, 0.7831, 0.2252, 0.8347, 0.2097, 0.8146, 0.2552, 0.765, 0.2097, 0.8146, 0.2034, 0.7816, 0.2552, 0.765, 0.6152, 0.4969, 0.6094, 0.4563, 0.6515, 0.48, 0.6094, 0.4563, 0.6227, 0.4143, 0.6515, 0.48, 0.1204, 0.7992, 0.1565, 0.7974, 0.1585, 0.8015, 0.1204, 0.7992, 0.1585, 0.8015, 0.1305, 0.8287, 0.04681, 0.8023, 0.04741, 0.7982, 0.08154, 0.7995, 0.04681, 0.8023, 0.08154, 0.7995, 0.08215, 0.8291, 0.101, 0.8012, 0.1204, 0.7992, 0.1305, 0.8287, 0.101, 0.8012, 0.1305, 0.8287, 0.1089, 0.8478, 0.08215, 0.8291, 0.08154, 0.7995, 0.101, 0.8012, 0.08215, 0.8291, 0.101, 0.8012, 0.1089, 0.8478, 0.1908, 0.8346, 0.17, 0.8023, 0.2097, 0.8146, 0.17, 0.8023, 0.1723, 0.7983, 0.2097, 0.8146, 0.03383, 0.7993, 0.0369, 0.8033, 0.008112, 0.8161, 0.0369, 0.8033, 0.03156, 0.8358, 0.008112, 0.8161, 0.4418, 0.758, 0.4174, 0.7543, 0.438, 0.719, 0.4174, 0.7543, 0.4067, 0.7359, 0.438, 0.719, 0.4525, 0.9359, 0.4535, 0.9123, 0.4873, 0.9343, 0.4535, 0.9123, 0.4732, 0.8952, 0.4873, 0.9343, 0.1751, 0.7582, 0.165, 0.7916, 0.1582, 0.7923, 0.1751, 0.7582, 0.1582, 0.7923, 0.1204, 0.7572, 0.04452, 0.7932, 0.03837, 0.7925, 0.02147, 0.7594, 0.04452, 0.7932, 0.02147, 0.7594, 0.07114, 0.7576, 0.1804, 0.7289, 0.1751, 0.7582, 0.1204, 0.7572, 0.1804, 0.7289, 0.1204, 0.7572, 0.09339, 0.7284, 0.07114, 0.7576, 0.02147, 0.7594, 0.01264, 0.7301, 0.07114, 0.7576, 0.01264, 0.7301, 0.09339, 0.7284, 0.2034, 0.7816, 0.171, 0.7935, 0.165, 0.7916, 0.2034, 0.7816, 0.165, 0.7916, 0.1751, 0.7582, 0.03837, 0.7925, 0.03366, 0.7945, 0.003403, 0.7831, 0.03837, 0.7925, 0.003403, 0.7831, 0.02147, 0.7594, 0.2552, 0.765, 0.2034, 0.7816, 0.1804, 0.7289, 0.2034, 0.7816, 0.1751, 0.7582, 0.1804, 0.7289, 0.6096, 0.5373, 0.6152, 0.4969, 0.6273, 0.5605, 0.6152, 0.4969, 0.6515, 0.48, 0.6273, 0.5605, 0.09079, 0.66, 0.1913, 0.6661, 0.1804, 0.7289, 0.09079, 0.66, 0.1804, 0.7289, 0.09339, 0.7284, 0.01264, 0.7301, 0.0, 0.6676, 0.09079, 0.66, 0.01264, 0.7301, 0.09079, 0.66, 0.09339, 0.7284, 0.2539, 0.6591, 0.2552, 0.765, 0.1804, 0.7289, 0.2539, 0.6591, 0.1804, 0.7289, 0.1913, 0.6661, 0.6273, 0.5605, 0.6515, 0.48, 0.7186, 0.5621, 0.6273, 0.5605, 0.7186, 0.5621, 0.6737, 0.6016, 0.711, 0.8611, 0.7371, 0.8464, 0.73, 0.909, 0.711, 0.8611, 0.73, 0.909, 0.6756, 0.9223, 0.7926, 0.7184, 0.762, 0.7705, 0.7502, 0.7416, 0.7926, 0.7184, 0.7502, 0.7416, 0.7575, 0.6729, 0.6975, 0.8483, 0.711, 0.8611, 0.6523, 0.8795, 0.711, 0.8611, 0.6756, 0.9223, 0.6523, 0.8795, 0.7575, 0.6729, 0.7502, 0.7416, 0.7146, 0.69, 0.7502, 0.7416, 0.7322, 0.7426, 0.7146, 0.69, 0.7199, 0.3897, 0.6749, 0.3531, 0.7488, 0.3715, 0.6749, 0.3531, 0.7017, 0.3103, 0.7488, 0.3715, 0.4136, 0.4203, 0.3594, 0.4545, 0.3564, 0.3897, 0.3594, 0.4545, 0.331, 0.4148, 0.3564, 0.3897, 0.6523, 0.8795, 0.6756, 0.9223, 0.6095, 0.9219, 0.6756, 0.9223, 0.6567, 0.9459, 0.6095, 0.9219, 0.8334, 0.5632, 0.8528, 0.587, 0.7868, 0.5881, 0.8528, 0.587, 0.8334, 0.6338, 0.7868, 0.5881, 0.7488, 0.3715, 0.7017, 0.3103, 0.8125, 0.3033, 0.7017, 0.3103, 0.7298, 0.257, 0.8125, 0.3033, 0.8146, 0.4555, 0.8527, 0.5026, 0.7671, 0.5005, 0.8527, 0.5026, 0.8334, 0.5632, 0.7671, 0.5005, 0.7944, 0.3799, 0.7488, 0.3715, 0.8125, 0.3033, 0.7944, 0.3799, 0.8125, 0.3033, 0.8547, 0.3379, 0.7671, 0.5005, 0.8334, 0.5632, 0.7868, 0.5881, 0.7671, 0.5005, 0.7868, 0.5881, 0.7186, 0.5621, 0.8125, 0.3033, 0.7298, 0.257, 0.8426, 0.2058, 0.7298, 0.257, 0.7713, 0.1717, 0.8426, 0.2058, 0.7436, 0.393, 0.8146, 0.4555, 0.7029, 0.4244, 0.8146, 0.4555, 0.7671, 0.5005, 0.7029, 0.4244, 0.8547, 0.3379, 0.8125, 0.3033, 0.8934, 0.2382, 0.8125, 0.3033, 0.8426, 0.2058, 0.8934, 0.2382, 0.7029, 0.4244, 0.7671, 0.5005, 0.6515, 0.48, 0.7671, 0.5005, 0.7186, 0.5621, 0.6515, 0.48, 0.8426, 0.2058, 0.7713, 0.1717, 0.8439, 0.14, 0.7713, 0.1717, 0.7975, 0.1172, 0.8439, 0.14, 0.09473, 0.9087, 0.1216, 0.852, 0.1218, 0.9386, 0.8403, 0.01941, 0.8404, 0.09816, 0.7943, 0.0742, 0.8934, 0.2382, 0.8426, 0.2058, 0.8749, 0.1497, 0.8426, 0.2058, 0.8439, 0.14, 0.8749, 0.1497, 0.6571, 0.3897, 0.7029, 0.4244, 0.6227, 0.4143, 0.7029, 0.4244, 0.6515, 0.48, 0.6227, 0.4143, 0.4744, 0.6972, 0.5255, 0.6996, 0.4855, 0.739, 0.5255, 0.6996, 0.522, 0.734, 0.4855, 0.739, 0.5556, 0.8809, 0.5743, 0.9128, 0.5207, 0.8927, 0.5743, 0.9128, 0.5295, 0.9381, 0.5207, 0.8927, 0.438, 0.719, 0.4744, 0.6972, 0.4855, 0.739, 0.438, 0.719, 0.4855, 0.739, 0.4418, 0.758, 0.5207, 0.8927, 0.5295, 0.9381, 0.4873, 0.9343, 0.5207, 0.8927, 0.4873, 0.9343, 0.4732, 0.8952, 0.4953, 0.8165, 0.4594, 0.8254, 0.4418, 0.758, 0.4953, 0.8165, 0.4418, 0.758, 0.4855, 0.739, 0.4732, 0.8952, 0.4594, 0.8254, 0.4953, 0.8165, 0.4732, 0.8952, 0.4953, 0.8165, 0.5207, 0.8927, 0.5338, 0.8075, 0.4953, 0.8165, 0.4855, 0.739, 0.5338, 0.8075, 0.4855, 0.739, 0.522, 0.734, 0.5207, 0.8927, 0.4953, 0.8165, 0.5338, 0.8075, 0.5207, 0.8927, 0.5338, 0.8075, 0.5556, 0.8809, 0.1924, 0.6175, 0.1459, 0.598, 0.1576, 0.5818, 0.1924, 0.6175, 0.1576, 0.5818, 0.2059, 0.5956, 0.7396, 0.6583, 0.7134, 0.662, 0.721, 0.6232, 0.8354, 0.8836, 0.8354, 0.9341, 0.8149, 0.9236, 0.2539, 0.6591, 0.1924, 0.6175, 0.2059, 0.5956, 0.2539, 0.6591, 0.2059, 0.5956, 0.2555, 0.5929, 0.7501, 0.6243, 0.721, 0.6232, 0.7186, 0.5621, 0.7501, 0.6243, 0.7186, 0.5621, 0.7868, 0.5881, 0.2059, 0.5956, 0.1576, 0.5818, 0.1934, 0.5563, 0.1576, 0.5818, 0.1563, 0.5623, 0.1934, 0.5563, 0.162, 0.8811, 0.1486, 0.8969, 0.1486, 0.852, 0.8354, 0.8836, 0.8149, 0.9236, 0.7997, 0.8834, 0.2555, 0.5929, 0.2059, 0.5956, 0.1934, 0.5563, 0.6095, 0.9219, 0.6095, 0.8573, 0.6523, 0.8795, 0.7833, 0.6481, 0.7501, 0.6243, 0.7868, 0.5881, 0.7833, 0.6481, 0.7868, 0.5881, 0.8334, 0.6338, 0.09172, 0.6273, 0.0933, 0.6057, 0.1194, 0.6049, 0.09172, 0.6273, 0.1194, 0.6049, 0.166, 0.6214, 0.06893, 0.6052, 0.0933, 0.6057, 0.09172, 0.6273, 0.06893, 0.6052, 0.09172, 0.6273, 0.02608, 0.6225, 0.09079, 0.66, 0.09172, 0.6273, 0.166, 0.6214, 0.09079, 0.66, 0.166, 0.6214, 0.1913, 0.6661, 0.02608, 0.6225, 0.09172, 0.6273, 0.09079, 0.66, 0.02608, 0.6225, 0.09079, 0.66, 0.0, 0.6676, 0.166, 0.6214, 0.1194, 0.6049, 0.1459, 0.598, 0.166, 0.6214, 0.1459, 0.598, 0.1924, 0.6175, 0.0456, 0.5988, 0.06893, 0.6052, 0.02608, 0.6225, 0.7134, 0.662, 0.7018, 0.6388, 0.721, 0.6232, 0.1913, 0.6661, 0.166, 0.6214, 0.1924, 0.6175, 0.1913, 0.6661, 0.1924, 0.6175, 0.2539, 0.6591, 0.721, 0.6232, 0.7018, 0.6388, 0.6737, 0.6016, 0.721, 0.6232, 0.6737, 0.6016, 0.7186, 0.5621, 0.1934, 0.5563, 0.1563, 0.5623, 0.1678, 0.5319, 0.1563, 0.5623, 0.1333, 0.5459, 0.1678, 0.5319, 0.06767, 0.5464, 0.04513, 0.5631, 0.0413, 0.5329, 0.04513, 0.5631, 0.01567, 0.5576, 0.0413, 0.5329, 0.6523, 0.8795, 0.6095, 0.8573, 0.6217, 0.8317, 0.6523, 0.8795, 0.6217, 0.8317, 0.6584, 0.8437, 0.7952, 0.6729, 0.7833, 0.6481, 0.8334, 0.6338, 0.6618, 0.7097, 0.7146, 0.69, 0.6988, 0.7206, 0.6415, 0.7694, 0.6673, 0.7773, 0.6217, 0.8317, 0.6673, 0.7773, 0.6584, 0.8437, 0.6217, 0.8317, 0.6988, 0.7206, 0.6673, 0.7773, 0.6618, 0.7097, 0.6673, 0.7773, 0.6415, 0.7694, 0.6618, 0.7097, 0.1002, 0.5421, 0.104, 0.5185, 0.1333, 0.5459, 0.6415, 0.7694, 0.6217, 0.8317, 0.6094, 0.7962, 0.619, 0.7639, 0.6302, 0.7329, 0.6415, 0.7694, 0.6302, 0.7329, 0.6618, 0.7097, 0.6415, 0.7694, 0.7371, 0.8464, 0.7554, 0.8303, 0.7699, 0.8667, 0.7371, 0.8464, 0.7699, 0.8667, 0.73, 0.909, 0.7997, 0.7761, 0.7673, 0.7942, 0.762, 0.7705, 0.7997, 0.7761, 0.762, 0.7705, 0.7926, 0.7184, 0.3314, 0.6524, 0.348, 0.6046, 0.4018, 0.6289, 0.3314, 0.6524, 0.4018, 0.6289, 0.3745, 0.6972, 0.4196, 0.5032, 0.3613, 0.5105, 0.3594, 0.4545, 0.4196, 0.5032, 0.3594, 0.4545, 0.4136, 0.4203, 0.3745, 0.6972, 0.4018, 0.6289, 0.4743, 0.667, 0.7017, 0.3103, 0.6747, 0.2104, 0.7298, 0.257, 0.5007, 0.4802, 0.4196, 0.5032, 0.4136, 0.4203, 0.5007, 0.4802, 0.4136, 0.4203, 0.469, 0.4167, 0.7298, 0.257, 0.6747, 0.2104, 0.7713, 0.1717, 0.6747, 0.2104, 0.7141, 0.1552, 0.7713, 0.1717, 0.5556, 0.4819, 0.5007, 0.4802, 0.5501, 0.4345, 0.5007, 0.4802, 0.469, 0.4167, 0.5501, 0.4345, 0.7713, 0.1717, 0.7141, 0.1552, 0.7569, 0.09816, 0.7713, 0.1717, 0.7569, 0.09816, 0.7975, 0.1172, 0.6094, 0.4924, 0.5556, 0.4819, 0.5501, 0.4345, 0.6073, 0.8822, 0.6011, 0.9381, 0.5743, 0.9128, 0.5255, 0.6996, 0.5684, 0.7121, 0.522, 0.734, 0.5684, 0.7121, 0.5488, 0.7461, 0.522, 0.734, 0.5743, 0.8579, 0.6073, 0.8822, 0.5556, 0.8809, 0.6073, 0.8822, 0.5743, 0.9128, 0.5556, 0.8809, 0.5689, 0.7998, 0.5338, 0.8075, 0.5488, 0.7461, 0.5338, 0.8075, 0.522, 0.734, 0.5488, 0.7461, 0.5556, 0.8809, 0.5338, 0.8075, 0.5743, 0.8579, 0.5338, 0.8075, 0.5689, 0.7998, 0.5743, 0.8579, 0.6872, 0.8297, 0.6584, 0.8437, 0.6673, 0.7773, 0.6872, 0.8297, 0.6673, 0.7773, 0.6989, 0.7887, 0.6673, 0.7773, 0.6988, 0.7206, 0.7135, 0.7496, 0.6673, 0.7773, 0.7135, 0.7496, 0.6989, 0.7887, 0.7665, 0.8135, 0.7881, 0.8215, 0.7554, 0.8303, 0.7881, 0.8215, 0.7699, 0.8667, 0.7554, 0.8303, 0.7997, 0.7761, 0.7881, 0.8215, 0.7673, 0.7942, 0.7881, 0.8215, 0.7665, 0.8135, 0.7673, 0.7942, 0.6975, 0.8483, 0.6523, 0.8795, 0.6584, 0.8437, 0.6975, 0.8483, 0.6584, 0.8437, 0.6872, 0.8297, 0.6988, 0.7206, 0.7146, 0.69, 0.7322, 0.7426, 0.6988, 0.7206, 0.7322, 0.7426, 0.7135, 0.7496, 0.348, 0.6046, 0.3455, 0.5572, 0.4102, 0.5681, 0.348, 0.6046, 0.4102, 0.5681, 0.4018, 0.6289, 0.4102, 0.5681, 0.3455, 0.5572, 0.3613, 0.5105, 0.4102, 0.5681, 0.3613, 0.5105, 0.4196, 0.5032, 0.4018, 0.6289, 0.4102, 0.5681, 0.5054, 0.5789, 0.4018, 0.6289, 0.5054, 0.5789, 0.4743, 0.667, 0.5054, 0.5789, 0.4102, 0.5681, 0.4196, 0.5032, 0.5054, 0.5789, 0.4196, 0.5032, 0.5007, 0.4802, 0.4743, 0.667, 0.5054, 0.5789, 0.5289, 0.6709, 0.5054, 0.5789, 0.5618, 0.5827, 0.5289, 0.6709, 0.5618, 0.5827, 0.5054, 0.5789, 0.5556, 0.4819, 0.5054, 0.5789, 0.5007, 0.4802, 0.5556, 0.4819, 0.6747, 0.0296, 0.7432, 0.02965, 0.7189, 0.09816, 0.05745, 0.9714, 0.05756, 0.852, 0.09473, 0.9287, 0.6089, 0.5823, 0.5618, 0.5827, 0.5556, 0.4819, 0.6089, 0.5823, 0.5556, 0.4819, 0.6094, 0.4924, 0.5684, 0.7121, 0.6094, 0.7919, 0.5488, 0.7461, 0.6094, 0.7919, 0.5689, 0.7998, 0.5488, 0.7461, 0.5689, 0.7998, 0.6094, 0.7919, 0.5743, 0.8579, 0.6094, 0.7919, 0.6073, 0.8822, 0.5743, 0.8579, 0.425, 0.7931, 0.4418, 0.758, 0.4594, 0.8254, 0.425, 0.7931, 0.4594, 0.8254, 0.4213, 0.836, 0.4594, 0.8254, 0.4732, 0.8952, 0.4432, 0.8722, 0.4594, 0.8254, 0.4432, 0.8722, 0.4213, 0.836, 0.1459, 0.598, 0.1246, 0.5836, 0.1285, 0.5778, 0.1459, 0.598, 0.1285, 0.5778, 0.1576, 0.5818, 0.06585, 0.5783, 0.06804, 0.5841, 0.0456, 0.5988, 0.7093, 0.02884, 0.6933, 0.01633, 0.7093, 0.0, 0.1576, 0.5818, 0.1285, 0.5778, 0.1563, 0.5623, 0.1285, 0.5778, 0.1225, 0.571, 0.1563, 0.5623, 0.0724, 0.5713, 0.06585, 0.5783, 0.04513, 0.5631, 0.06585, 0.5783, 0.04115, 0.5827, 0.04513, 0.5631, 0.0933, 0.6057, 0.09566, 0.5841, 0.1084, 0.584, 0.0933, 0.6057, 0.1084, 0.584, 0.1194, 0.6049, 0.08318, 0.5842, 0.09566, 0.5841, 0.0933, 0.6057, 0.08318, 0.5842, 0.0933, 0.6057, 0.06893, 0.6052, 0.1194, 0.6049, 0.1084, 0.584, 0.1246, 0.5836, 0.1194, 0.6049, 0.1246, 0.5836, 0.1459, 0.598, 0.06804, 0.5841, 0.08318, 0.5842, 0.06893, 0.6052, 0.06804, 0.5841, 0.06893, 0.6052, 0.0456, 0.5988, 0.1563, 0.5623, 0.1225, 0.571, 0.1333, 0.5459, 0.1225, 0.571, 0.1095, 0.5696, 0.1333, 0.5459, 0.04513, 0.5631, 0.06767, 0.5464, 0.0724, 0.5713, 0.06767, 0.5464, 0.08477, 0.5697, 0.0724, 0.5713, 0.09703, 0.5691, 0.1002, 0.5421, 0.1095, 0.5696, 0.1002, 0.5421, 0.1333, 0.5459, 0.1095, 0.5696, 0.06767, 0.5464, 0.1002, 0.5421, 0.08477, 0.5697, 0.1002, 0.5421, 0.09703, 0.5691, 0.08477, 0.5697])
me_cube_000.materials.append(mat_character_material)
me_cube_000.use_remesh_preserve_volume = False
me_cube_000.use_remesh_preserve_attributes = False
me_cube_000.use_mirror_vertex_groups = False
me_cube_000.update()

# ---- objects
ob_mesh = bpy.data.objects.new('Mesh', me_cube_000)

# ---- transforms, parenting, visibility, modifiers, constraints
ob_mesh.location = (0.0, 0.0, 0.0)
ob_mesh.rotation_euler = (1.571, -0.0, 0.0)
ob_mesh.scale = (0.25, 0.25, 0.25)
ob_mesh.lineart.crease_threshold = 0.0

# ---- collection membership
col_collection_1.objects.link(ob_mesh)
col_collection_2.objects.link(ob_mesh)
col_collection_3.objects.link(ob_mesh)
col_collection_4.objects.link(ob_mesh)
col_collection_5.objects.link(ob_mesh)
col_collection_6.objects.link(ob_mesh)
col_collection_7.objects.link(ob_mesh)
col_collection_8.objects.link(ob_mesh)
col_collection_9.objects.link(ob_mesh)
col_collection_10.objects.link(ob_mesh)
col_collection_11.objects.link(ob_mesh)
col_collection_12.objects.link(ob_mesh)
col_collection_13.objects.link(ob_mesh)
col_collection_14.objects.link(ob_mesh)
col_collection_15.objects.link(ob_mesh)
col_collection_16.objects.link(ob_mesh)
col_collection_17.objects.link(ob_mesh)
col_collection_18.objects.link(ob_mesh)
col_collection_19.objects.link(ob_mesh)
col_collection_20.objects.link(ob_mesh)

# ---- scene / render settings (as saved in the file)
scene.frame_start = 1; scene.frame_end = 2; scene.frame_set(1)
scene.render.engine = 'BLENDER_EEVEE_NEXT'
scene.render.image_settings.color_mode = 'RGB'
scene.render.image_settings.compression = 90
scene.render.resolution_percentage = 50
scene.render.dither_intensity = 0.0
scene.render.bake_margin = 2
scene.render.bake_bias = 0.0
scene.cycles.use_denoising = False
scene.cycles.samples = 10
scene.cycles.sampling_pattern = 'TABULATED_SOBOL'
scene.cycles.light_sampling_threshold = 0.0
scene.cycles.use_adaptive_sampling = False
scene.cycles.use_light_tree = False
scene.cycles.blur_glossy = 0.0
scene.cycles.volume_bounces = 1
scene.cycles.pixel_filter_type = 'GAUSSIAN'
scene.cycles.sample_clamp_indirect = 0.0
scene.view_settings.view_transform = 'Standard'
bpy.context.view_layer.update()

# ---- added for rendering (the .blend has no active camera and no usable light): camera, sun
cam_auto = bpy.data.cameras.new('AutoCamera')
cam_auto.lens = 50.0
cam_auto.sensor_width = 36.0
cam_auto.clip_end = 12609.8
ob_auto_camera = bpy.data.objects.new('AutoCamera', cam_auto)
scene.collection.objects.link(ob_auto_camera)
ob_auto_camera.location = (718.512, -872.877, 583.934)
ob_auto_camera.rotation_euler = (1.09748, -7.21219e-08, 0.694738)
scene.camera = ob_auto_camera
light_auto_sun = bpy.data.lights.new('AutoSun', 'SUN')
light_auto_sun.energy = 3.0
light_auto_sun.angle = 0.0523599
ob_auto_sun = bpy.data.objects.new('AutoSun', light_auto_sun)
scene.collection.objects.link(ob_auto_sun)
ob_auto_sun.rotation_euler = (0.872665, 0.174533, 0.523599)
bpy.context.view_layer.update()
